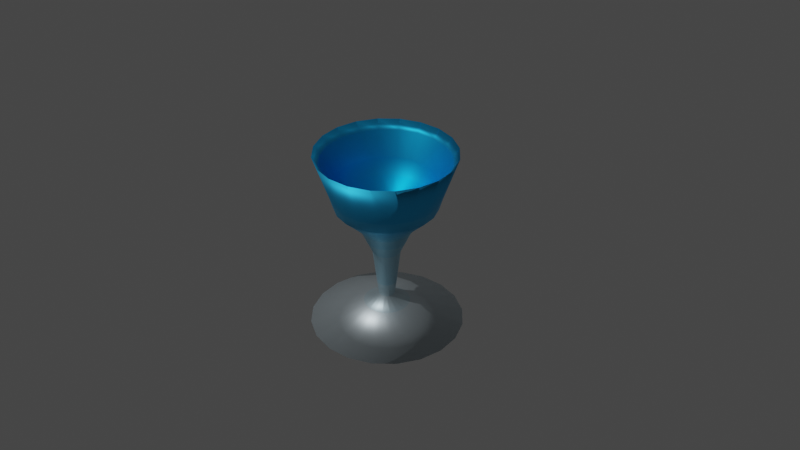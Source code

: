 # Source: kaitentaiFromCurve.blend  (saved by Blender 2.93.21; exported with 4.5.12 LTS)
import bpy
from mathutils import Matrix  # noqa: F401  (used for matrix-valued properties, if any)

bpy.ops.wm.read_factory_settings(use_empty=True)
scene = bpy.context.scene
scene.name = 'Scene'

# ---- collections
col_collection = bpy.data.collections.new('Collection'); scene.collection.children.link(col_collection)

# ---- materials (node trees are filled in below, after node groups)
mat_material_001 = bpy.data.materials.new('Material.001')
mat_material_001.use_transparent_shadow = False

# ---- material node trees
mat_material_001.use_nodes = True; mat_material_001.node_tree.nodes.clear()
_N = mat_material_001.node_tree.nodes; _L = mat_material_001.node_tree.links
n0 = _N.new('ShaderNodeBsdfPrincipled'); n0.name = 'Principled BSDF'; n0.location = (10, 300)
n0.distribution = 'GGX'
n0.subsurface_method = 'BURLEY'
n0.inputs[1].default_value = 0.8951
n0.inputs[3].default_value = 1.45
n0.inputs[27].default_value = (0.0, 0.0, 0.0, 1.0)
n0.inputs[28].default_value = 1.0
n1 = _N.new('ShaderNodeOutputMaterial'); n1.name = 'Material Output'; n1.location = (300, 300)
n2 = _N.new('ShaderNodeVertexColor'); n2.name = 'Vertex Color'; n2.location = (-246, 95)
_L.new(n0.outputs[0], n1.inputs[0])
_L.new(n2.outputs[0], n0.inputs[0])
n1.is_active_output = True

# ---- world
world_world = bpy.data.worlds.new('World'); scene.world = world_world
world_world.use_nodes = True; world_world.node_tree.nodes.clear()
_N = world_world.node_tree.nodes; _L = world_world.node_tree.links
n0 = _N.new('ShaderNodeOutputWorld'); n0.name = 'World Output'; n0.location = (300, 300)
n1 = _N.new('ShaderNodeBackground'); n1.name = 'Background'; n1.location = (10, 300)
n1.inputs[0].default_value = (0.05088, 0.05088, 0.05088, 1.0)
_L.new(n1.outputs[0], n0.inputs[0])
n0.is_active_output = True
world_world.color = (0.05088, 0.05088, 0.05088)
world_world.use_sun_shadow = False
world_world.sun_shadow_jitter_overblur = 0.0

# ---- cameras
cam_camera = bpy.data.cameras.new('Camera')
cam_camera.clip_end = 100.0
cam_camera.ortho_scale = 7.314

# ---- lights
light_sun = bpy.data.lights.new('Sun', 'SUN')
light_sun.transmission_factor = 0.0
light_sun.energy = 1.0
light_sun.shadow_soft_size = 0.125

# ---- meshes
me_mymesh_002 = bpy.data.meshes.new('myMesh.002')
me_mymesh_002.from_pydata([(0.0, 0.0, 0.09074), (0.09574, 0.0, 0.1552), (0.09105, 0.02958, 0.1552), (0.07745, 0.05627, 0.1552), (0.05627, 0.07745, 0.1552), (0.02958, 0.09105, 0.1552), (5.862e-18, 0.09574, 0.1552), (-0.02958, 0.09105, 0.1552), (-0.05627, 0.07745, 0.1552), (-0.07745, 0.05627, 0.1552), (-0.09105, 0.02958, 0.1552), (-0.09574, 1.172e-17, 0.1552), (-0.09105, -0.02958, 0.1552), (-0.07745, -0.05627, 0.1552), (-0.05627, -0.07745, 0.1552), (-0.02958, -0.09105, 0.1552), (-1.759e-17, -0.09574, 0.1552), (0.02958, -0.09105, 0.1552), (0.05627, -0.07745, 0.1552), (0.07745, -0.05627, 0.1552), (0.09105, -0.02958, 0.1552), (0.1732, 0.0, 0.2147), (0.1647, 0.05352, 0.2147), (0.1401, 0.1018, 0.2147), (0.1018, 0.1401, 0.2147), (0.05352, 0.1647, 0.2147), (1.06e-17, 0.1732, 0.2147), (-0.05352, 0.1647, 0.2147), (-0.1018, 0.1401, 0.2147), (-0.1401, 0.1018, 0.2147), (-0.1647, 0.05352, 0.2147), (-0.1732, 2.121e-17, 0.2147), (-0.1647, -0.05352, 0.2147), (-0.1401, -0.1018, 0.2147), (-0.1018, -0.1401, 0.2147), (-0.05352, -0.1647, 0.2147), (-3.181e-17, -0.1732, 0.2147), (0.05352, -0.1647, 0.2147), (0.1018, -0.1401, 0.2147), (0.1401, -0.1018, 0.2147), (0.1647, -0.05352, 0.2147), (0.2599, 0.0, 0.3177), (0.2472, 0.08031, 0.3177), (0.2102, 0.1528, 0.3177), (0.1528, 0.2102, 0.3177), (0.08031, 0.2472, 0.3177), (1.591e-17, 0.2599, 0.3177), (-0.08031, 0.2472, 0.3177), (-0.1528, 0.2102, 0.3177), (-0.2102, 0.1528, 0.3177), (-0.2472, 0.08031, 0.3177), (-0.2599, 3.183e-17, 0.3177), (-0.2472, -0.08031, 0.3177), (-0.2102, -0.1528, 0.3177), (-0.1528, -0.2102, 0.3177), (-0.08031, -0.2472, 0.3177), (-4.774e-17, -0.2599, 0.3177), (0.08031, -0.2472, 0.3177), (0.1528, -0.2102, 0.3177), (0.2102, -0.1528, 0.3177), (0.2472, -0.08031, 0.3177), (0.4074, 0.0, 0.4008), (0.3875, 0.1259, 0.4008), (0.3296, 0.2395, 0.4008), (0.2395, 0.3296, 0.4008), (0.1259, 0.3875, 0.4008), (2.495e-17, 0.4074, 0.4008), (-0.1259, 0.3875, 0.4008), (-0.2395, 0.3296, 0.4008), (-0.3296, 0.2395, 0.4008), (-0.3875, 0.1259, 0.4008), (-0.4074, 4.99e-17, 0.4008), (-0.3875, -0.1259, 0.4008), (-0.3296, -0.2395, 0.4008), (-0.2395, -0.3296, 0.4008), (-0.1259, -0.3875, 0.4008), (-7.484e-17, -0.4074, 0.4008), (0.1259, -0.3875, 0.4008), (0.2395, -0.3296, 0.4008), (0.3296, -0.2395, 0.4008), (0.3875, -0.1259, 0.4008), (0.495, 0.0, 0.5538), (0.4707, 0.153, 0.5538), (0.4004, 0.2909, 0.5538), (0.2909, 0.4004, 0.5538), (0.153, 0.4707, 0.5538), (3.031e-17, 0.495, 0.5538), (-0.153, 0.4707, 0.5538), (-0.2909, 0.4004, 0.5538), (-0.4004, 0.2909, 0.5538), (-0.4707, 0.153, 0.5538), (-0.495, 6.062e-17, 0.5538), (-0.4707, -0.153, 0.5538), (-0.4004, -0.2909, 0.5538), (-0.2909, -0.4004, 0.5538), (-0.153, -0.4707, 0.5538), (-9.092e-17, -0.495, 0.5538), (0.153, -0.4707, 0.5538), (0.2909, -0.4004, 0.5538), (0.4004, -0.2909, 0.5538), (0.4707, -0.153, 0.5538), (0.6271, 0.0, 0.7817), (0.5964, 0.1938, 0.7817), (0.5074, 0.3686, 0.7817), (0.3686, 0.5074, 0.7817), (0.1938, 0.5964, 0.7817), (3.84e-17, 0.6271, 0.7817), (-0.1938, 0.5964, 0.7817), (-0.3686, 0.5074, 0.7817), (-0.5074, 0.3686, 0.7817), (-0.5964, 0.1938, 0.7817), (-0.6271, 7.68e-17, 0.7817), (-0.5964, -0.1938, 0.7817), (-0.5074, -0.3686, 0.7817), (-0.3686, -0.5074, 0.7817), (-0.1938, -0.5964, 0.7817), (-1.152e-16, -0.6271, 0.7817), (0.1938, -0.5964, 0.7817), (0.3686, -0.5074, 0.7817), (0.5074, -0.3686, 0.7817), (0.5964, -0.1938, 0.7817), (0.6904, 0.0, 0.869), (0.6566, 0.2133, 0.869), (0.5586, 0.4058, 0.869), (0.4058, 0.5586, 0.869), (0.2133, 0.6566, 0.869), (4.228e-17, 0.6904, 0.869), (-0.2133, 0.6566, 0.869), (-0.4058, 0.5586, 0.869), (-0.5586, 0.4058, 0.869), (-0.6566, 0.2133, 0.869), (-0.6904, 8.455e-17, 0.869), (-0.6566, -0.2133, 0.869), (-0.5586, -0.4058, 0.869), (-0.4058, -0.5586, 0.869), (-0.2133, -0.6566, 0.869), (-1.268e-16, -0.6904, 0.869), (0.2133, -0.6566, 0.869), (0.4058, -0.5586, 0.869), (0.5586, -0.4058, 0.869), (0.6566, -0.2133, 0.869), (0.5389, 0.0, 0.424), (0.5125, 0.1665, 0.424), (0.436, 0.3167, 0.424), (0.3167, 0.436, 0.424), (0.1665, 0.5125, 0.424), (3.3e-17, 0.5389, 0.424), (-0.1665, 0.5125, 0.424), (-0.3167, 0.436, 0.424), (-0.436, 0.3167, 0.424), (-0.5125, 0.1665, 0.424), (-0.5389, 6.599e-17, 0.424), (-0.5125, -0.1665, 0.424), (-0.436, -0.3167, 0.424), (-0.3167, -0.436, 0.424), (-0.1665, -0.5125, 0.424), (-9.899e-17, -0.5389, 0.424), (0.1665, -0.5125, 0.424), (0.3167, -0.436, 0.424), (0.436, -0.3167, 0.424), (0.5125, -0.1665, 0.424), (0.5055, 0.0, 0.3104), (0.4807, 0.1562, 0.3104), (0.4089, 0.2971, 0.3104), (0.2971, 0.4089, 0.3104), (0.1562, 0.4807, 0.3104), (3.095e-17, 0.5055, 0.3104), (-0.1562, 0.4807, 0.3104), (-0.2971, 0.4089, 0.3104), (-0.4089, 0.2971, 0.3104), (-0.4807, 0.1562, 0.3104), (-0.5055, 6.19e-17, 0.3104), (-0.4807, -0.1562, 0.3104), (-0.4089, -0.2971, 0.3104), (-0.2971, -0.4089, 0.3104), (-0.1562, -0.4807, 0.3104), (-9.285e-17, -0.5055, 0.3104), (0.1562, -0.4807, 0.3104), (0.2971, -0.4089, 0.3104), (0.4089, -0.2971, 0.3104), (0.4807, -0.1562, 0.3104), (0.4155, 0.0, 0.2237), (0.3952, 0.1284, 0.2237), (0.3361, 0.2442, 0.2237), (0.2442, 0.3361, 0.2237), (0.1284, 0.3952, 0.2237), (2.544e-17, 0.4155, 0.2237), (-0.1284, 0.3952, 0.2237), (-0.2442, 0.3361, 0.2237), (-0.3361, 0.2442, 0.2237), (-0.3952, 0.1284, 0.2237), (-0.4155, 5.088e-17, 0.2237), (-0.3952, -0.1284, 0.2237), (-0.3361, -0.2442, 0.2237), (-0.2442, -0.3361, 0.2237), (-0.1284, -0.3952, 0.2237), (-7.633e-17, -0.4155, 0.2237), (0.1284, -0.3952, 0.2237), (0.2442, -0.3361, 0.2237), (0.3361, -0.2442, 0.2237), (0.3952, -0.1284, 0.2237), (0.3363, 0.0, 0.145), (0.3198, 0.1039, 0.145), (0.272, 0.1977, 0.145), (0.1977, 0.272, 0.145), (0.1039, 0.3198, 0.145), (2.059e-17, 0.3363, 0.145), (-0.1039, 0.3198, 0.145), (-0.1977, 0.272, 0.145), (-0.272, 0.1977, 0.145), (-0.3198, 0.1039, 0.145), (-0.3363, 4.118e-17, 0.145), (-0.3198, -0.1039, 0.145), (-0.272, -0.1977, 0.145), (-0.1977, -0.272, 0.145), (-0.1039, -0.3198, 0.145), (-6.177e-17, -0.3363, 0.145), (0.1039, -0.3198, 0.145), (0.1977, -0.272, 0.145), (0.272, -0.1977, 0.145), (0.3198, -0.1039, 0.145), (0.2787, 0.0, 0.08288), (0.2651, 0.08613, 0.08288), (0.2255, 0.1638, 0.08288), (0.1638, 0.2255, 0.08288), (0.08613, 0.2651, 0.08288), (1.707e-17, 0.2787, 0.08288), (-0.08613, 0.2651, 0.08288), (-0.1638, 0.2255, 0.08288), (-0.2255, 0.1638, 0.08288), (-0.2651, 0.08613, 0.08288), (-0.2787, 3.414e-17, 0.08288), (-0.2651, -0.08613, 0.08288), (-0.2255, -0.1638, 0.08288), (-0.1638, -0.2255, 0.08288), (-0.08613, -0.2651, 0.08288), (-5.12e-17, -0.2787, 0.08288), (0.08613, -0.2651, 0.08288), (0.1638, -0.2255, 0.08288), (0.2255, -0.1638, 0.08288), (0.2651, -0.08613, 0.08288), (0.2538, 0.0, 0.04556), (0.2414, 0.07844, 0.04556), (0.2054, 0.1492, 0.04556), (0.1492, 0.2054, 0.04556), (0.07844, 0.2414, 0.04556), (1.554e-17, 0.2538, 0.04556), (-0.07844, 0.2414, 0.04556), (-0.1492, 0.2054, 0.04556), (-0.2054, 0.1492, 0.04556), (-0.2414, 0.07844, 0.04556), (-0.2538, 3.109e-17, 0.04556), (-0.2414, -0.07844, 0.04556), (-0.2054, -0.1492, 0.04556), (-0.1492, -0.2054, 0.04556), (-0.07844, -0.2414, 0.04556), (-4.663e-17, -0.2538, 0.04556), (0.07844, -0.2414, 0.04556), (0.1492, -0.2054, 0.04556), (0.2054, -0.1492, 0.04556), (0.2414, -0.07844, 0.04556), (0.1971, 0.0, -0.08068), (0.1874, 0.06091, -0.08068), (0.1595, 0.1158, -0.08068), (0.1158, 0.1595, -0.08068), (0.06091, 0.1874, -0.08068), (1.207e-17, 0.1971, -0.08068), (-0.06091, 0.1874, -0.08068), (-0.1158, 0.1595, -0.08068), (-0.1595, 0.1158, -0.08068), (-0.1874, 0.06091, -0.08068), (-0.1971, 2.414e-17, -0.08068), (-0.1874, -0.06091, -0.08068), (-0.1595, -0.1158, -0.08068), (-0.1158, -0.1595, -0.08068), (-0.06091, -0.1874, -0.08068), (-3.621e-17, -0.1971, -0.08068), (0.06091, -0.1874, -0.08068), (0.1158, -0.1595, -0.08068), (0.1595, -0.1158, -0.08068), (0.1874, -0.06091, -0.08068), (0.1389, 0.0, -0.2106), (0.1321, 0.04293, -0.2106), (0.1124, 0.08167, -0.2106), (0.08167, 0.1124, -0.2106), (0.04293, 0.1321, -0.2106), (8.508e-18, 0.1389, -0.2106), (-0.04293, 0.1321, -0.2106), (-0.08167, 0.1124, -0.2106), (-0.1124, 0.08167, -0.2106), (-0.1321, 0.04293, -0.2106), (-0.1389, 1.702e-17, -0.2106), (-0.1321, -0.04293, -0.2106), (-0.1124, -0.08167, -0.2106), (-0.08167, -0.1124, -0.2106), (-0.04293, -0.1321, -0.2106), (-2.552e-17, -0.1389, -0.2106), (0.04293, -0.1321, -0.2106), (0.08167, -0.1124, -0.2106), (0.1124, -0.08167, -0.2106), (0.1321, -0.04293, -0.2106), (0.0981, 0.0, -0.5673), (0.0933, 0.03031, -0.5673), (0.07936, 0.05766, -0.5673), (0.05766, 0.07936, -0.5673), (0.03031, 0.0933, -0.5673), (6.007e-18, 0.0981, -0.5673), (-0.03031, 0.0933, -0.5673), (-0.05766, 0.07936, -0.5673), (-0.07936, 0.05766, -0.5673), (-0.0933, 0.03031, -0.5673), (-0.0981, 1.201e-17, -0.5673), (-0.0933, -0.03031, -0.5673), (-0.07936, -0.05766, -0.5673), (-0.05766, -0.07936, -0.5673), (-0.03031, -0.0933, -0.5673), (-1.802e-17, -0.0981, -0.5673), (0.03031, -0.0933, -0.5673), (0.05766, -0.07936, -0.5673), (0.07936, -0.05766, -0.5673), (0.0933, -0.03031, -0.5673), (0.07873, 0.0, -0.7131), (0.07487, 0.02433, -0.7131), (0.06369, 0.04627, -0.7131), (0.04627, 0.06369, -0.7131), (0.02433, 0.07487, -0.7131), (4.821e-18, 0.07873, -0.7131), (-0.02433, 0.07487, -0.7131), (-0.04627, 0.06369, -0.7131), (-0.06369, 0.04627, -0.7131), (-0.07487, 0.02433, -0.7131), (-0.07873, 9.641e-18, -0.7131), (-0.07487, -0.02433, -0.7131), (-0.06369, -0.04627, -0.7131), (-0.04627, -0.06369, -0.7131), (-0.02433, -0.07487, -0.7131), (-1.446e-17, -0.07873, -0.7131), (0.02433, -0.07487, -0.7131), (0.04627, -0.06369, -0.7131), (0.06369, -0.04627, -0.7131), (0.07487, -0.02433, -0.7131), (0.2317, 0.0, -0.8029), (0.2204, 0.07161, -0.8029), (0.1875, 0.1362, -0.8029), (0.1362, 0.1875, -0.8029), (0.07161, 0.2204, -0.8029), (1.419e-17, 0.2317, -0.8029), (-0.07161, 0.2204, -0.8029), (-0.1362, 0.1875, -0.8029), (-0.1875, 0.1362, -0.8029), (-0.2204, 0.07161, -0.8029), (-0.2317, 2.838e-17, -0.8029), (-0.2204, -0.07161, -0.8029), (-0.1875, -0.1362, -0.8029), (-0.1362, -0.1875, -0.8029), (-0.07161, -0.2204, -0.8029), (-4.257e-17, -0.2317, -0.8029), (0.07161, -0.2204, -0.8029), (0.1362, -0.1875, -0.8029), (0.1875, -0.1362, -0.8029), (0.2204, -0.07161, -0.8029), (0.7688, 0.0, -1.008), (0.7311, 0.2376, -1.008), (0.6219, 0.4519, -1.008), (0.4519, 0.6219, -1.008), (0.2376, 0.7311, -1.008), (4.707e-17, 0.7688, -1.008), (-0.2376, 0.7311, -1.008), (-0.4519, 0.6219, -1.008), (-0.6219, 0.4519, -1.008), (-0.7311, 0.2376, -1.008), (-0.7688, 9.415e-17, -1.008), (-0.7311, -0.2376, -1.008), (-0.6219, -0.4519, -1.008), (-0.4519, -0.6219, -1.008), (-0.2376, -0.7311, -1.008), (-1.412e-16, -0.7688, -1.008), (0.2376, -0.7311, -1.008), (0.4519, -0.6219, -1.008), (0.6219, -0.4519, -1.008), (0.7311, -0.2376, -1.008), (0.499, 0.0, -0.9964), (0.4745, 0.1542, -0.9964), (0.4037, 0.2933, -0.9964), (0.2933, 0.4037, -0.9964), (0.1542, 0.4745, -0.9964), (3.055e-17, 0.499, -0.9964), (-0.1542, 0.4745, -0.9964), (-0.2933, 0.4037, -0.9964), (-0.4037, 0.2933, -0.9964), (-0.4745, 0.1542, -0.9964), (-0.499, 6.111e-17, -0.9964), (-0.4745, -0.1542, -0.9964), (-0.4037, -0.2933, -0.9964), (-0.2933, -0.4037, -0.9964), (-0.1542, -0.4745, -0.9964), (-9.166e-17, -0.499, -0.9964), (0.1542, -0.4745, -0.9964), (0.2933, -0.4037, -0.9964), (0.4037, -0.2933, -0.9964), (0.4745, -0.1542, -0.9964), (0.3127, 0.0, -1.0), (0.2974, 0.09663, -1.0), (0.253, 0.1838, -1.0), (0.1838, 0.253, -1.0), (0.09663, 0.2974, -1.0), (1.915e-17, 0.3127, -1.0), (-0.09663, 0.2974, -1.0), (-0.1838, 0.253, -1.0), (-0.253, 0.1838, -1.0), (-0.2974, 0.09663, -1.0), (-0.3127, 3.829e-17, -1.0), (-0.2974, -0.09663, -1.0), (-0.253, -0.1838, -1.0), (-0.1838, -0.253, -1.0), (-0.09663, -0.2974, -1.0), (-5.744e-17, -0.3127, -1.0), (0.09663, -0.2974, -1.0), (0.1838, -0.253, -1.0), (0.253, -0.1838, -1.0), (0.2974, -0.09663, -1.0), (0.1421, 0.0, -0.9865), (0.1352, 0.04392, -0.9865), (0.115, 0.08354, -0.9865), (0.08354, 0.115, -0.9865), (0.04392, 0.1352, -0.9865), (8.703e-18, 0.1421, -0.9865), (-0.04392, 0.1352, -0.9865), (-0.08354, 0.115, -0.9865), (-0.115, 0.08354, -0.9865), (-0.1352, 0.04392, -0.9865), (-0.1421, 1.741e-17, -0.9865), (-0.1352, -0.04392, -0.9865), (-0.115, -0.08354, -0.9865), (-0.08354, -0.115, -0.9865), (-0.04392, -0.1352, -0.9865), (-2.611e-17, -0.1421, -0.9865), (0.04392, -0.1352, -0.9865), (0.08354, -0.115, -0.9865), (0.115, -0.08354, -0.9865), (0.1352, -0.04392, -0.9865), (0.0, 0.0, -1.0)], [], [(0, 1, 2), (0, 2, 3), (0, 3, 4), (0, 4, 5), (0, 5, 6), (0, 6, 7), (0, 7, 8), (0, 8, 9), (0, 9, 10), (0, 10, 11), (0, 11, 12), (0, 12, 13), (0, 13, 14), (0, 14, 15), (0, 15, 16), (0, 16, 17), (0, 17, 18), (0, 18, 19), (0, 19, 20), (0, 20, 1), (1, 21, 22, 2), (2, 22, 23, 3), (3, 23, 24, 4), (4, 24, 25, 5), (5, 25, 26, 6), (6, 26, 27, 7), (7, 27, 28, 8), (8, 28, 29, 9), (9, 29, 30, 10), (10, 30, 31, 11), (11, 31, 32, 12), (12, 32, 33, 13), (13, 33, 34, 14), (14, 34, 35, 15), (15, 35, 36, 16), (16, 36, 37, 17), (17, 37, 38, 18), (18, 38, 39, 19), (19, 39, 40, 20), (20, 40, 21, 1), (21, 41, 42, 22), (22, 42, 43, 23), (23, 43, 44, 24), (24, 44, 45, 25), (25, 45, 46, 26), (26, 46, 47, 27), (27, 47, 48, 28), (28, 48, 49, 29), (29, 49, 50, 30), (30, 50, 51, 31), (31, 51, 52, 32), (32, 52, 53, 33), (33, 53, 54, 34), (34, 54, 55, 35), (35, 55, 56, 36), (36, 56, 57, 37), (37, 57, 58, 38), (38, 58, 59, 39), (39, 59, 60, 40), (40, 60, 41, 21), (41, 61, 62, 42), (42, 62, 63, 43), (43, 63, 64, 44), (44, 64, 65, 45), (45, 65, 66, 46), (46, 66, 67, 47), (47, 67, 68, 48), (48, 68, 69, 49), (49, 69, 70, 50), (50, 70, 71, 51), (51, 71, 72, 52), (52, 72, 73, 53), (53, 73, 74, 54), (54, 74, 75, 55), (55, 75, 76, 56), (56, 76, 77, 57), (57, 77, 78, 58), (58, 78, 79, 59), (59, 79, 80, 60), (60, 80, 61, 41), (61, 81, 82, 62), (62, 82, 83, 63), (63, 83, 84, 64), (64, 84, 85, 65), (65, 85, 86, 66), (66, 86, 87, 67), (67, 87, 88, 68), (68, 88, 89, 69), (69, 89, 90, 70), (70, 90, 91, 71), (71, 91, 92, 72), (72, 92, 93, 73), (73, 93, 94, 74), (74, 94, 95, 75), (75, 95, 96, 76), (76, 96, 97, 77), (77, 97, 98, 78), (78, 98, 99, 79), (79, 99, 100, 80), (80, 100, 81, 61), (81, 101, 102, 82), (82, 102, 103, 83), (83, 103, 104, 84), (84, 104, 105, 85), (85, 105, 106, 86), (86, 106, 107, 87), (87, 107, 108, 88), (88, 108, 109, 89), (89, 109, 110, 90), (90, 110, 111, 91), (91, 111, 112, 92), (92, 112, 113, 93), (93, 113, 114, 94), (94, 114, 115, 95), (95, 115, 116, 96), (96, 116, 117, 97), (97, 117, 118, 98), (98, 118, 119, 99), (99, 119, 120, 100), (100, 120, 101, 81), (101, 121, 122, 102), (102, 122, 123, 103), (103, 123, 124, 104), (104, 124, 125, 105), (105, 125, 126, 106), (106, 126, 127, 107), (107, 127, 128, 108), (108, 128, 129, 109), (109, 129, 130, 110), (110, 130, 131, 111), (111, 131, 132, 112), (112, 132, 133, 113), (113, 133, 134, 114), (114, 134, 135, 115), (115, 135, 136, 116), (116, 136, 137, 117), (117, 137, 138, 118), (118, 138, 139, 119), (119, 139, 140, 120), (120, 140, 121, 101), (121, 141, 142, 122), (122, 142, 143, 123), (123, 143, 144, 124), (124, 144, 145, 125), (125, 145, 146, 126), (126, 146, 147, 127), (127, 147, 148, 128), (128, 148, 149, 129), (129, 149, 150, 130), (130, 150, 151, 131), (131, 151, 152, 132), (132, 152, 153, 133), (133, 153, 154, 134), (134, 154, 155, 135), (135, 155, 156, 136), (136, 156, 157, 137), (137, 157, 158, 138), (138, 158, 159, 139), (139, 159, 160, 140), (140, 160, 141, 121), (141, 161, 162, 142), (142, 162, 163, 143), (143, 163, 164, 144), (144, 164, 165, 145), (145, 165, 166, 146), (146, 166, 167, 147), (147, 167, 168, 148), (148, 168, 169, 149), (149, 169, 170, 150), (150, 170, 171, 151), (151, 171, 172, 152), (152, 172, 173, 153), (153, 173, 174, 154), (154, 174, 175, 155), (155, 175, 176, 156), (156, 176, 177, 157), (157, 177, 178, 158), (158, 178, 179, 159), (159, 179, 180, 160), (160, 180, 161, 141), (161, 181, 182, 162), (162, 182, 183, 163), (163, 183, 184, 164), (164, 184, 185, 165), (165, 185, 186, 166), (166, 186, 187, 167), (167, 187, 188, 168), (168, 188, 189, 169), (169, 189, 190, 170), (170, 190, 191, 171), (171, 191, 192, 172), (172, 192, 193, 173), (173, 193, 194, 174), (174, 194, 195, 175), (175, 195, 196, 176), (176, 196, 197, 177), (177, 197, 198, 178), (178, 198, 199, 179), (179, 199, 200, 180), (180, 200, 181, 161), (181, 201, 202, 182), (182, 202, 203, 183), (183, 203, 204, 184), (184, 204, 205, 185), (185, 205, 206, 186), (186, 206, 207, 187), (187, 207, 208, 188), (188, 208, 209, 189), (189, 209, 210, 190), (190, 210, 211, 191), (191, 211, 212, 192), (192, 212, 213, 193), (193, 213, 214, 194), (194, 214, 215, 195), (195, 215, 216, 196), (196, 216, 217, 197), (197, 217, 218, 198), (198, 218, 219, 199), (199, 219, 220, 200), (200, 220, 201, 181), (201, 221, 222, 202), (202, 222, 223, 203), (203, 223, 224, 204), (204, 224, 225, 205), (205, 225, 226, 206), (206, 226, 227, 207), (207, 227, 228, 208), (208, 228, 229, 209), (209, 229, 230, 210), (210, 230, 231, 211), (211, 231, 232, 212), (212, 232, 233, 213), (213, 233, 234, 214), (214, 234, 235, 215), (215, 235, 236, 216), (216, 236, 237, 217), (217, 237, 238, 218), (218, 238, 239, 219), (219, 239, 240, 220), (220, 240, 221, 201), (221, 241, 242, 222), (222, 242, 243, 223), (223, 243, 244, 224), (224, 244, 245, 225), (225, 245, 246, 226), (226, 246, 247, 227), (227, 247, 248, 228), (228, 248, 249, 229), (229, 249, 250, 230), (230, 250, 251, 231), (231, 251, 252, 232), (232, 252, 253, 233), (233, 253, 254, 234), (234, 254, 255, 235), (235, 255, 256, 236), (236, 256, 257, 237), (237, 257, 258, 238), (238, 258, 259, 239), (239, 259, 260, 240), (240, 260, 241, 221), (241, 261, 262, 242), (242, 262, 263, 243), (243, 263, 264, 244), (244, 264, 265, 245), (245, 265, 266, 246), (246, 266, 267, 247), (247, 267, 268, 248), (248, 268, 269, 249), (249, 269, 270, 250), (250, 270, 271, 251), (251, 271, 272, 252), (252, 272, 273, 253), (253, 273, 274, 254), (254, 274, 275, 255), (255, 275, 276, 256), (256, 276, 277, 257), (257, 277, 278, 258), (258, 278, 279, 259), (259, 279, 280, 260), (260, 280, 261, 241), (261, 281, 282, 262), (262, 282, 283, 263), (263, 283, 284, 264), (264, 284, 285, 265), (265, 285, 286, 266), (266, 286, 287, 267), (267, 287, 288, 268), (268, 288, 289, 269), (269, 289, 290, 270), (270, 290, 291, 271), (271, 291, 292, 272), (272, 292, 293, 273), (273, 293, 294, 274), (274, 294, 295, 275), (275, 295, 296, 276), (276, 296, 297, 277), (277, 297, 298, 278), (278, 298, 299, 279), (279, 299, 300, 280), (280, 300, 281, 261), (281, 301, 302, 282), (282, 302, 303, 283), (283, 303, 304, 284), (284, 304, 305, 285), (285, 305, 306, 286), (286, 306, 307, 287), (287, 307, 308, 288), (288, 308, 309, 289), (289, 309, 310, 290), (290, 310, 311, 291), (291, 311, 312, 292), (292, 312, 313, 293), (293, 313, 314, 294), (294, 314, 315, 295), (295, 315, 316, 296), (296, 316, 317, 297), (297, 317, 318, 298), (298, 318, 319, 299), (299, 319, 320, 300), (300, 320, 301, 281), (301, 321, 322, 302), (302, 322, 323, 303), (303, 323, 324, 304), (304, 324, 325, 305), (305, 325, 326, 306), (306, 326, 327, 307), (307, 327, 328, 308), (308, 328, 329, 309), (309, 329, 330, 310), (310, 330, 331, 311), (311, 331, 332, 312), (312, 332, 333, 313), (313, 333, 334, 314), (314, 334, 335, 315), (315, 335, 336, 316), (316, 336, 337, 317), (317, 337, 338, 318), (318, 338, 339, 319), (319, 339, 340, 320), (320, 340, 321, 301), (321, 341, 342, 322), (322, 342, 343, 323), (323, 343, 344, 324), (324, 344, 345, 325), (325, 345, 346, 326), (326, 346, 347, 327), (327, 347, 348, 328), (328, 348, 349, 329), (329, 349, 350, 330), (330, 350, 351, 331), (331, 351, 352, 332), (332, 352, 353, 333), (333, 353, 354, 334), (334, 354, 355, 335), (335, 355, 356, 336), (336, 356, 357, 337), (337, 357, 358, 338), (338, 358, 359, 339), (339, 359, 360, 340), (340, 360, 341, 321), (341, 361, 362, 342), (342, 362, 363, 343), (343, 363, 364, 344), (344, 364, 365, 345), (345, 365, 366, 346), (346, 366, 367, 347), (347, 367, 368, 348), (348, 368, 369, 349), (349, 369, 370, 350), (350, 370, 371, 351), (351, 371, 372, 352), (352, 372, 373, 353), (353, 373, 374, 354), (354, 374, 375, 355), (355, 375, 376, 356), (356, 376, 377, 357), (357, 377, 378, 358), (358, 378, 379, 359), (359, 379, 380, 360), (360, 380, 361, 341), (361, 381, 382, 362), (362, 382, 383, 363), (363, 383, 384, 364), (364, 384, 385, 365), (365, 385, 386, 366), (366, 386, 387, 367), (367, 387, 388, 368), (368, 388, 389, 369), (369, 389, 390, 370), (370, 390, 391, 371), (371, 391, 392, 372), (372, 392, 393, 373), (373, 393, 394, 374), (374, 394, 395, 375), (375, 395, 396, 376), (376, 396, 397, 377), (377, 397, 398, 378), (378, 398, 399, 379), (379, 399, 400, 380), (380, 400, 381, 361), (381, 401, 402, 382), (382, 402, 403, 383), (383, 403, 404, 384), (384, 404, 405, 385), (385, 405, 406, 386), (386, 406, 407, 387), (387, 407, 408, 388), (388, 408, 409, 389), (389, 409, 410, 390), (390, 410, 411, 391), (391, 411, 412, 392), (392, 412, 413, 393), (393, 413, 414, 394), (394, 414, 415, 395), (395, 415, 416, 396), (396, 416, 417, 397), (397, 417, 418, 398), (398, 418, 419, 399), (399, 419, 420, 400), (400, 420, 401, 381), (401, 421, 422, 402), (402, 422, 423, 403), (403, 423, 424, 404), (404, 424, 425, 405), (405, 425, 426, 406), (406, 426, 427, 407), (407, 427, 428, 408), (408, 428, 429, 409), (409, 429, 430, 410), (410, 430, 431, 411), (411, 431, 432, 412), (412, 432, 433, 413), (413, 433, 434, 414), (414, 434, 435, 415), (415, 435, 436, 416), (416, 436, 437, 417), (417, 437, 438, 418), (418, 438, 439, 419), (419, 439, 440, 420), (420, 440, 421, 401), (421, 441, 422), (422, 441, 423), (423, 441, 424), (424, 441, 425), (425, 441, 426), (426, 441, 427), (427, 441, 428), (428, 441, 429), (429, 441, 430), (430, 441, 431), (431, 441, 432), (432, 441, 433), (433, 441, 434), (434, 441, 435), (435, 441, 436), (436, 441, 437), (437, 441, 438), (438, 441, 439), (439, 441, 440), (440, 441, 421)])
me_mymesh_002.polygons.foreach_set('use_smooth', [True] * 460)
_ca = me_mymesh_002.color_attributes.new('myColor', 'BYTE_COLOR', 'CORNER')
_ca.data.foreach_set('color', [0.0, 0.4452, 1.0, 1.0, 0.0, 0.4452, 1.0, 1.0, 0.0, 0.4452, 1.0, 1.0, 0.0, 0.4452, 1.0, 1.0, 0.0, 0.4452, 1.0, 1.0, 0.0, 0.4452, 1.0, 1.0, 0.0, 0.4452, 1.0, 1.0, 0.0, 0.4452, 1.0, 1.0, 0.0, 0.4452, 1.0, 1.0, 0.0, 0.4452, 1.0, 1.0, 0.0, 0.4452, 1.0, 1.0, 0.0, 0.4452, 1.0, 1.0, 0.0, 0.4452, 1.0, 1.0, 0.0, 0.4452, 1.0, 1.0, 0.0, 0.4452, 1.0, 1.0, 0.0, 0.4452, 1.0, 1.0, 0.0, 0.4452, 1.0, 1.0, 0.0, 0.4452, 1.0, 1.0, 0.0, 0.4452, 1.0, 1.0, 0.0, 0.4452, 1.0, 1.0, 0.0, 0.4452, 1.0, 1.0, 0.0, 0.4452, 1.0, 1.0, 0.0, 0.4452, 1.0, 1.0, 0.0, 0.4452, 1.0, 1.0, 0.0, 0.4452, 1.0, 1.0, 0.0, 0.4452, 1.0, 1.0, 0.0, 0.4452, 1.0, 1.0, 0.0, 0.4452, 1.0, 1.0, 0.0, 0.4452, 1.0, 1.0, 0.0, 0.4452, 1.0, 1.0, 0.0, 0.4452, 1.0, 1.0, 0.0, 0.4452, 1.0, 1.0, 0.0, 0.4452, 1.0, 1.0, 0.0, 0.4452, 1.0, 1.0, 0.0, 0.4452, 1.0, 1.0, 0.0, 0.4452, 1.0, 1.0, 0.0, 0.4452, 1.0, 1.0, 0.0, 0.4452, 1.0, 1.0, 0.0, 0.4452, 1.0, 1.0, 0.0, 0.4452, 1.0, 1.0, 0.0, 0.4452, 1.0, 1.0, 0.0, 0.4452, 1.0, 1.0, 0.0, 0.4452, 1.0, 1.0, 0.0, 0.4452, 1.0, 1.0, 0.0, 0.4452, 1.0, 1.0, 0.0, 0.4452, 1.0, 1.0, 0.0, 0.4452, 1.0, 1.0, 0.0, 0.4452, 1.0, 1.0, 0.0, 0.4452, 1.0, 1.0, 0.0, 0.4452, 1.0, 1.0, 0.0, 0.4452, 1.0, 1.0, 0.0, 0.4452, 1.0, 1.0, 0.0, 0.4452, 1.0, 1.0, 0.0, 0.4452, 1.0, 1.0, 0.0, 0.4452, 1.0, 1.0, 0.0, 0.4452, 1.0, 1.0, 0.0, 0.4452, 1.0, 1.0, 0.0, 0.4452, 1.0, 1.0, 0.0, 0.4452, 1.0, 1.0, 0.0, 0.4452, 1.0, 1.0, 0.0, 0.4452, 1.0, 1.0, 0.0, 0.4452, 1.0, 1.0, 0.0, 0.4452, 1.0, 1.0, 0.0, 0.4452, 1.0, 1.0, 0.0, 0.4452, 1.0, 1.0, 0.0, 0.4452, 1.0, 1.0, 0.0, 0.4452, 1.0, 1.0, 0.0, 0.4452, 1.0, 1.0, 0.0, 0.4452, 1.0, 1.0, 0.0, 0.4452, 1.0, 1.0, 0.0, 0.4452, 1.0, 1.0, 0.0, 0.4452, 1.0, 1.0, 0.0, 0.4452, 1.0, 1.0, 0.0, 0.4452, 1.0, 1.0, 0.0, 0.4452, 1.0, 1.0, 0.0, 0.4452, 1.0, 1.0, 0.0, 0.4452, 1.0, 1.0, 0.0, 0.4452, 1.0, 1.0, 0.0, 0.4452, 1.0, 1.0, 0.0, 0.4452, 1.0, 1.0, 0.0, 0.4452, 1.0, 1.0, 0.0, 0.4452, 1.0, 1.0, 0.0, 0.4452, 1.0, 1.0, 0.0, 0.4452, 1.0, 1.0, 0.0, 0.4452, 1.0, 1.0, 0.0, 0.4452, 1.0, 1.0, 0.0, 0.4452, 1.0, 1.0, 0.0, 0.4452, 1.0, 1.0, 0.0, 0.4452, 1.0, 1.0, 0.0, 0.4452, 1.0, 1.0, 0.0, 0.4452, 1.0, 1.0, 0.0, 0.4452, 1.0, 1.0, 0.0, 0.4452, 1.0, 1.0, 0.0, 0.4452, 1.0, 1.0, 0.0, 0.4452, 1.0, 1.0, 0.0, 0.4452, 1.0, 1.0, 0.0, 0.4452, 1.0, 1.0, 0.0, 0.4452, 1.0, 1.0, 0.0, 0.4452, 1.0, 1.0, 0.0, 0.4452, 1.0, 1.0, 0.0, 0.4452, 1.0, 1.0, 0.0, 0.4452, 1.0, 1.0, 0.0, 0.4452, 1.0, 1.0, 0.0, 0.4452, 1.0, 1.0, 0.0, 0.4452, 1.0, 1.0, 0.0, 0.4452, 1.0, 1.0, 0.0, 0.4452, 1.0, 1.0, 0.0, 0.4452, 1.0, 1.0, 0.0, 0.4452, 1.0, 1.0, 0.0, 0.4452, 1.0, 1.0, 0.0, 0.4452, 1.0, 1.0, 0.0, 0.4452, 1.0, 1.0, 0.0, 0.4452, 1.0, 1.0, 0.0, 0.4452, 1.0, 1.0, 0.0, 0.4452, 1.0, 1.0, 0.0, 0.4452, 1.0, 1.0, 0.0, 0.4452, 1.0, 1.0, 0.0, 0.4452, 1.0, 1.0, 0.0, 0.4452, 1.0, 1.0, 0.0, 0.4452, 1.0, 1.0, 0.0, 0.4452, 1.0, 1.0, 0.0, 0.4452, 1.0, 1.0, 0.0, 0.4452, 1.0, 1.0, 0.0, 0.4452, 1.0, 1.0, 0.0, 0.4452, 1.0, 1.0, 0.0, 0.4452, 1.0, 1.0, 0.0, 0.4452, 1.0, 1.0, 0.0, 0.4452, 1.0, 1.0, 0.0, 0.4452, 1.0, 1.0, 0.0, 0.4452, 1.0, 1.0, 0.0, 0.4452, 1.0, 1.0, 0.0, 0.4452, 1.0, 1.0, 0.0, 0.4452, 1.0, 1.0, 0.0, 0.4452, 1.0, 1.0, 0.0, 0.4452, 1.0, 1.0, 0.0, 0.4452, 1.0, 1.0, 0.0, 0.4452, 1.0, 1.0, 0.0, 0.4452, 1.0, 1.0, 0.0, 0.4452, 1.0, 1.0, 0.0, 0.4452, 1.0, 1.0, 0.0003035, 0.4508, 1.0, 1.0, 0.0003035, 0.4508, 1.0, 1.0, 0.0003035, 0.4508, 1.0, 1.0, 0.0003035, 0.4508, 1.0, 1.0, 0.0003035, 0.4508, 1.0, 1.0, 0.0003035, 0.4508, 1.0, 1.0, 0.0003035, 0.4508, 1.0, 1.0, 0.0003035, 0.4508, 1.0, 1.0, 0.0003035, 0.4508, 1.0, 1.0, 0.0003035, 0.4508, 1.0, 1.0, 0.0003035, 0.4508, 1.0, 1.0, 0.0003035, 0.4508, 1.0, 1.0, 0.0003035, 0.4508, 1.0, 1.0, 0.0003035, 0.4508, 1.0, 1.0, 0.0003035, 0.4508, 1.0, 1.0, 0.0003035, 0.4508, 1.0, 1.0, 0.0003035, 0.4508, 1.0, 1.0, 0.0003035, 0.4508, 1.0, 1.0, 0.0003035, 0.4508, 1.0, 1.0, 0.0003035, 0.4508, 1.0, 1.0, 0.0003035, 0.4508, 1.0, 1.0, 0.0003035, 0.4508, 1.0, 1.0, 0.0003035, 0.4508, 1.0, 1.0, 0.0003035, 0.4508, 1.0, 1.0, 0.0003035, 0.4508, 1.0, 1.0, 0.0003035, 0.4508, 1.0, 1.0, 0.0003035, 0.4508, 1.0, 1.0, 0.0003035, 0.4508, 1.0, 1.0, 0.0003035, 0.4508, 1.0, 1.0, 0.0003035, 0.4508, 1.0, 1.0, 0.0003035, 0.4508, 1.0, 1.0, 0.0003035, 0.4508, 1.0, 1.0, 0.0003035, 0.4508, 1.0, 1.0, 0.0003035, 0.4508, 1.0, 1.0, 0.0003035, 0.4508, 1.0, 1.0, 0.0003035, 0.4508, 1.0, 1.0, 0.0003035, 0.4508, 1.0, 1.0, 0.0003035, 0.4508, 1.0, 1.0, 0.0003035, 0.4508, 1.0, 1.0, 0.0003035, 0.4508, 1.0, 1.0, 0.0003035, 0.4508, 1.0, 1.0, 0.0003035, 0.4508, 1.0, 1.0, 0.0003035, 0.4508, 1.0, 1.0, 0.0003035, 0.4508, 1.0, 1.0, 0.0003035, 0.4508, 1.0, 1.0, 0.0003035, 0.4508, 1.0, 1.0, 0.0003035, 0.4508, 1.0, 1.0, 0.0003035, 0.4508, 1.0, 1.0, 0.0003035, 0.4508, 1.0, 1.0, 0.0003035, 0.4508, 1.0, 1.0, 0.0003035, 0.4508, 1.0, 1.0, 0.0003035, 0.4508, 1.0, 1.0, 0.0003035, 0.4508, 1.0, 1.0, 0.0003035, 0.4508, 1.0, 1.0, 0.0003035, 0.4508, 1.0, 1.0, 0.0003035, 0.4508, 1.0, 1.0, 0.0003035, 0.4508, 1.0, 1.0, 0.0003035, 0.4508, 1.0, 1.0, 0.0003035, 0.4508, 1.0, 1.0, 0.0003035, 0.4508, 1.0, 1.0, 0.0003035, 0.4508, 1.0, 1.0, 0.0003035, 0.4508, 1.0, 1.0, 0.0003035, 0.4508, 1.0, 1.0, 0.0003035, 0.4508, 1.0, 1.0, 0.0003035, 0.4508, 1.0, 1.0, 0.0003035, 0.4508, 1.0, 1.0, 0.0003035, 0.4508, 1.0, 1.0, 0.0003035, 0.4508, 1.0, 1.0, 0.0003035, 0.4508, 1.0, 1.0, 0.0003035, 0.4508, 1.0, 1.0, 0.0003035, 0.4508, 1.0, 1.0, 0.0003035, 0.4508, 1.0, 1.0, 0.0003035, 0.4508, 1.0, 1.0, 0.0003035, 0.4508, 1.0, 1.0, 0.0003035, 0.4508, 1.0, 1.0, 0.0003035, 0.4508, 1.0, 1.0, 0.0003035, 0.4508, 1.0, 1.0, 0.0003035, 0.4508, 1.0, 1.0, 0.0003035, 0.4508, 1.0, 1.0, 0.0003035, 0.4508, 1.0, 1.0, 0.001821, 0.4564, 1.0, 1.0, 0.001821, 0.4564, 1.0, 1.0, 0.001821, 0.4564, 1.0, 1.0, 0.001821, 0.4564, 1.0, 1.0, 0.001821, 0.4564, 1.0, 1.0, 0.001821, 0.4564, 1.0, 1.0, 0.001821, 0.4564, 1.0, 1.0, 0.001821, 0.4564, 1.0, 1.0, 0.001821, 0.4564, 1.0, 1.0, 0.001821, 0.4564, 1.0, 1.0, 0.001821, 0.4564, 1.0, 1.0, 0.001821, 0.4564, 1.0, 1.0, 0.001821, 0.4564, 1.0, 1.0, 0.001821, 0.4564, 1.0, 1.0, 0.001821, 0.4564, 1.0, 1.0, 0.001821, 0.4564, 1.0, 1.0, 0.001821, 0.4564, 1.0, 1.0, 0.001821, 0.4564, 1.0, 1.0, 0.001821, 0.4564, 1.0, 1.0, 0.001821, 0.4564, 1.0, 1.0, 0.001821, 0.4564, 1.0, 1.0, 0.001821, 0.4564, 1.0, 1.0, 0.001821, 0.4564, 1.0, 1.0, 0.001821, 0.4564, 1.0, 1.0, 0.001821, 0.4564, 1.0, 1.0, 0.001821, 0.4564, 1.0, 1.0, 0.001821, 0.4564, 1.0, 1.0, 0.001821, 0.4564, 1.0, 1.0, 0.001821, 0.4564, 1.0, 1.0, 0.001821, 0.4564, 1.0, 1.0, 0.001821, 0.4564, 1.0, 1.0, 0.001821, 0.4564, 1.0, 1.0, 0.001821, 0.4564, 1.0, 1.0, 0.001821, 0.4564, 1.0, 1.0, 0.001821, 0.4564, 1.0, 1.0, 0.001821, 0.4564, 1.0, 1.0, 0.001821, 0.4564, 1.0, 1.0, 0.001821, 0.4564, 1.0, 1.0, 0.001821, 0.4564, 1.0, 1.0, 0.001821, 0.4564, 1.0, 1.0, 0.001821, 0.4564, 1.0, 1.0, 0.001821, 0.4564, 1.0, 1.0, 0.001821, 0.4564, 1.0, 1.0, 0.001821, 0.4564, 1.0, 1.0, 0.001821, 0.4564, 1.0, 1.0, 0.001821, 0.4564, 1.0, 1.0, 0.001821, 0.4564, 1.0, 1.0, 0.001821, 0.4564, 1.0, 1.0, 0.001821, 0.4564, 1.0, 1.0, 0.001821, 0.4564, 1.0, 1.0, 0.001821, 0.4564, 1.0, 1.0, 0.001821, 0.4564, 1.0, 1.0, 0.001821, 0.4564, 1.0, 1.0, 0.001821, 0.4564, 1.0, 1.0, 0.001821, 0.4564, 1.0, 1.0, 0.001821, 0.4564, 1.0, 1.0, 0.001821, 0.4564, 1.0, 1.0, 0.001821, 0.4564, 1.0, 1.0, 0.001821, 0.4564, 1.0, 1.0, 0.001821, 0.4564, 1.0, 1.0, 0.001821, 0.4564, 1.0, 1.0, 0.001821, 0.4564, 1.0, 1.0, 0.001821, 0.4564, 1.0, 1.0, 0.001821, 0.4564, 1.0, 1.0, 0.001821, 0.4564, 1.0, 1.0, 0.001821, 0.4564, 1.0, 1.0, 0.001821, 0.4564, 1.0, 1.0, 0.001821, 0.4564, 1.0, 1.0, 0.001821, 0.4564, 1.0, 1.0, 0.001821, 0.4564, 1.0, 1.0, 0.001821, 0.4564, 1.0, 1.0, 0.001821, 0.4564, 1.0, 1.0, 0.001821, 0.4564, 1.0, 1.0, 0.001821, 0.4564, 1.0, 1.0, 0.001821, 0.4564, 1.0, 1.0, 0.001821, 0.4564, 1.0, 1.0, 0.001821, 0.4564, 1.0, 1.0, 0.001821, 0.4564, 1.0, 1.0, 0.001821, 0.4564, 1.0, 1.0, 0.001821, 0.4564, 1.0, 1.0, 0.004025, 0.4678, 1.0, 1.0, 0.004025, 0.4678, 1.0, 1.0, 0.004025, 0.4678, 1.0, 1.0, 0.004025, 0.4678, 1.0, 1.0, 0.004025, 0.4678, 1.0, 1.0, 0.004025, 0.4678, 1.0, 1.0, 0.004025, 0.4678, 1.0, 1.0, 0.004025, 0.4678, 1.0, 1.0, 0.004025, 0.4678, 1.0, 1.0, 0.004025, 0.4678, 1.0, 1.0, 0.004025, 0.4678, 1.0, 1.0, 0.004025, 0.4678, 1.0, 1.0, 0.004025, 0.4678, 1.0, 1.0, 0.004025, 0.4678, 1.0, 1.0, 0.004025, 0.4678, 1.0, 1.0, 0.004025, 0.4678, 1.0, 1.0, 0.004025, 0.4678, 1.0, 1.0, 0.004025, 0.4678, 1.0, 1.0, 0.004025, 0.4678, 1.0, 1.0, 0.004025, 0.4678, 1.0, 1.0, 0.004025, 0.4678, 1.0, 1.0, 0.004025, 0.4678, 1.0, 1.0, 0.004025, 0.4678, 1.0, 1.0, 0.004025, 0.4678, 1.0, 1.0, 0.004025, 0.4678, 1.0, 1.0, 0.004025, 0.4678, 1.0, 1.0, 0.004025, 0.4678, 1.0, 1.0, 0.004025, 0.4678, 1.0, 1.0, 0.004025, 0.4678, 1.0, 1.0, 0.004025, 0.4678, 1.0, 1.0, 0.004025, 0.4678, 1.0, 1.0, 0.004025, 0.4678, 1.0, 1.0, 0.004025, 0.4678, 1.0, 1.0, 0.004025, 0.4678, 1.0, 1.0, 0.004025, 0.4678, 1.0, 1.0, 0.004025, 0.4678, 1.0, 1.0, 0.004025, 0.4678, 1.0, 1.0, 0.004025, 0.4678, 1.0, 1.0, 0.004025, 0.4678, 1.0, 1.0, 0.004025, 0.4678, 1.0, 1.0, 0.004025, 0.4678, 1.0, 1.0, 0.004025, 0.4678, 1.0, 1.0, 0.004025, 0.4678, 1.0, 1.0, 0.004025, 0.4678, 1.0, 1.0, 0.004025, 0.4678, 1.0, 1.0, 0.004025, 0.4678, 1.0, 1.0, 0.004025, 0.4678, 1.0, 1.0, 0.004025, 0.4678, 1.0, 1.0, 0.004025, 0.4678, 1.0, 1.0, 0.004025, 0.4678, 1.0, 1.0, 0.004025, 0.4678, 1.0, 1.0, 0.004025, 0.4678, 1.0, 1.0, 0.004025, 0.4678, 1.0, 1.0, 0.004025, 0.4678, 1.0, 1.0, 0.004025, 0.4678, 1.0, 1.0, 0.004025, 0.4678, 1.0, 1.0, 0.004025, 0.4678, 1.0, 1.0, 0.004025, 0.4678, 1.0, 1.0, 0.004025, 0.4678, 1.0, 1.0, 0.004025, 0.4678, 1.0, 1.0, 0.004025, 0.4678, 1.0, 1.0, 0.004025, 0.4678, 1.0, 1.0, 0.004025, 0.4678, 1.0, 1.0, 0.004025, 0.4678, 1.0, 1.0, 0.004025, 0.4678, 1.0, 1.0, 0.004025, 0.4678, 1.0, 1.0, 0.004025, 0.4678, 1.0, 1.0, 0.004025, 0.4678, 1.0, 1.0, 0.004025, 0.4678, 1.0, 1.0, 0.004025, 0.4678, 1.0, 1.0, 0.004025, 0.4678, 1.0, 1.0, 0.004025, 0.4678, 1.0, 1.0, 0.004025, 0.4678, 1.0, 1.0, 0.004025, 0.4678, 1.0, 1.0, 0.004025, 0.4678, 1.0, 1.0, 0.004025, 0.4678, 1.0, 1.0, 0.004025, 0.4678, 1.0, 1.0, 0.004025, 0.4678, 1.0, 1.0, 0.004025, 0.4678, 1.0, 1.0, 0.004025, 0.4678, 1.0, 1.0, 0.008023, 0.4851, 1.0, 1.0, 0.008023, 0.4851, 1.0, 1.0, 0.008023, 0.4851, 1.0, 1.0, 0.008023, 0.4851, 1.0, 1.0, 0.008023, 0.4851, 1.0, 1.0, 0.008023, 0.4851, 1.0, 1.0, 0.008023, 0.4851, 1.0, 1.0, 0.008023, 0.4851, 1.0, 1.0, 0.008023, 0.4851, 1.0, 1.0, 0.008023, 0.4851, 1.0, 1.0, 0.008023, 0.4851, 1.0, 1.0, 0.008023, 0.4851, 1.0, 1.0, 0.008023, 0.4851, 1.0, 1.0, 0.008023, 0.4851, 1.0, 1.0, 0.008023, 0.4851, 1.0, 1.0, 0.008023, 0.4851, 1.0, 1.0, 0.008023, 0.4851, 1.0, 1.0, 0.008023, 0.4851, 1.0, 1.0, 0.008023, 0.4851, 1.0, 1.0, 0.008023, 0.4851, 1.0, 1.0, 0.008023, 0.4851, 1.0, 1.0, 0.008023, 0.4851, 1.0, 1.0, 0.008023, 0.4851, 1.0, 1.0, 0.008023, 0.4851, 1.0, 1.0, 0.008023, 0.4851, 1.0, 1.0, 0.008023, 0.4851, 1.0, 1.0, 0.008023, 0.4851, 1.0, 1.0, 0.008023, 0.4851, 1.0, 1.0, 0.008023, 0.4851, 1.0, 1.0, 0.008023, 0.4851, 1.0, 1.0, 0.008023, 0.4851, 1.0, 1.0, 0.008023, 0.4851, 1.0, 1.0, 0.008023, 0.4851, 1.0, 1.0, 0.008023, 0.4851, 1.0, 1.0, 0.008023, 0.4851, 1.0, 1.0, 0.008023, 0.4851, 1.0, 1.0, 0.008023, 0.4851, 1.0, 1.0, 0.008023, 0.4851, 1.0, 1.0, 0.008023, 0.4851, 1.0, 1.0, 0.008023, 0.4851, 1.0, 1.0, 0.008023, 0.4851, 1.0, 1.0, 0.008023, 0.4851, 1.0, 1.0, 0.008023, 0.4851, 1.0, 1.0, 0.008023, 0.4851, 1.0, 1.0, 0.008023, 0.4851, 1.0, 1.0, 0.008023, 0.4851, 1.0, 1.0, 0.008023, 0.4851, 1.0, 1.0, 0.008023, 0.4851, 1.0, 1.0, 0.008023, 0.4851, 1.0, 1.0, 0.008023, 0.4851, 1.0, 1.0, 0.008023, 0.4851, 1.0, 1.0, 0.008023, 0.4851, 1.0, 1.0, 0.008023, 0.4851, 1.0, 1.0, 0.008023, 0.4851, 1.0, 1.0, 0.008023, 0.4851, 1.0, 1.0, 0.008023, 0.4851, 1.0, 1.0, 0.008023, 0.4851, 1.0, 1.0, 0.008023, 0.4851, 1.0, 1.0, 0.008023, 0.4851, 1.0, 1.0, 0.008023, 0.4851, 1.0, 1.0, 0.008023, 0.4851, 1.0, 1.0, 0.008023, 0.4851, 1.0, 1.0, 0.008023, 0.4851, 1.0, 1.0, 0.008023, 0.4851, 1.0, 1.0, 0.008023, 0.4851, 1.0, 1.0, 0.008023, 0.4851, 1.0, 1.0, 0.008023, 0.4851, 1.0, 1.0, 0.008023, 0.4851, 1.0, 1.0, 0.008023, 0.4851, 1.0, 1.0, 0.008023, 0.4851, 1.0, 1.0, 0.008023, 0.4851, 1.0, 1.0, 0.008023, 0.4851, 1.0, 1.0, 0.008023, 0.4851, 1.0, 1.0, 0.008023, 0.4851, 1.0, 1.0, 0.008023, 0.4851, 1.0, 1.0, 0.008023, 0.4851, 1.0, 1.0, 0.008023, 0.4851, 1.0, 1.0, 0.008023, 0.4851, 1.0, 1.0, 0.008023, 0.4851, 1.0, 1.0, 0.008023, 0.4851, 1.0, 1.0, 0.016, 0.5089, 1.0, 1.0, 0.016, 0.5089, 1.0, 1.0, 0.016, 0.5089, 1.0, 1.0, 0.016, 0.5089, 1.0, 1.0, 0.016, 0.5089, 1.0, 1.0, 0.016, 0.5089, 1.0, 1.0, 0.016, 0.5089, 1.0, 1.0, 0.016, 0.5089, 1.0, 1.0, 0.016, 0.5089, 1.0, 1.0, 0.016, 0.5089, 1.0, 1.0, 0.016, 0.5089, 1.0, 1.0, 0.016, 0.5089, 1.0, 1.0, 0.016, 0.5089, 1.0, 1.0, 0.016, 0.5089, 1.0, 1.0, 0.016, 0.5089, 1.0, 1.0, 0.016, 0.5089, 1.0, 1.0, 0.016, 0.5089, 1.0, 1.0, 0.016, 0.5089, 1.0, 1.0, 0.016, 0.5089, 1.0, 1.0, 0.016, 0.5089, 1.0, 1.0, 0.016, 0.5089, 1.0, 1.0, 0.016, 0.5089, 1.0, 1.0, 0.016, 0.5089, 1.0, 1.0, 0.016, 0.5089, 1.0, 1.0, 0.016, 0.5089, 1.0, 1.0, 0.016, 0.5089, 1.0, 1.0, 0.016, 0.5089, 1.0, 1.0, 0.016, 0.5089, 1.0, 1.0, 0.016, 0.5089, 1.0, 1.0, 0.016, 0.5089, 1.0, 1.0, 0.016, 0.5089, 1.0, 1.0, 0.016, 0.5089, 1.0, 1.0, 0.016, 0.5089, 1.0, 1.0, 0.016, 0.5089, 1.0, 1.0, 0.016, 0.5089, 1.0, 1.0, 0.016, 0.5089, 1.0, 1.0, 0.016, 0.5089, 1.0, 1.0, 0.016, 0.5089, 1.0, 1.0, 0.016, 0.5089, 1.0, 1.0, 0.016, 0.5089, 1.0, 1.0, 0.016, 0.5089, 1.0, 1.0, 0.016, 0.5089, 1.0, 1.0, 0.016, 0.5089, 1.0, 1.0, 0.016, 0.5089, 1.0, 1.0, 0.016, 0.5089, 1.0, 1.0, 0.016, 0.5089, 1.0, 1.0, 0.016, 0.5089, 1.0, 1.0, 0.016, 0.5089, 1.0, 1.0, 0.016, 0.5089, 1.0, 1.0, 0.016, 0.5089, 1.0, 1.0, 0.016, 0.5089, 1.0, 1.0, 0.016, 0.5089, 1.0, 1.0, 0.016, 0.5089, 1.0, 1.0, 0.016, 0.5089, 1.0, 1.0, 0.016, 0.5089, 1.0, 1.0, 0.016, 0.5089, 1.0, 1.0, 0.016, 0.5089, 1.0, 1.0, 0.016, 0.5089, 1.0, 1.0, 0.016, 0.5089, 1.0, 1.0, 0.016, 0.5089, 1.0, 1.0, 0.016, 0.5089, 1.0, 1.0, 0.016, 0.5089, 1.0, 1.0, 0.016, 0.5089, 1.0, 1.0, 0.016, 0.5089, 1.0, 1.0, 0.016, 0.5089, 1.0, 1.0, 0.016, 0.5089, 1.0, 1.0, 0.016, 0.5089, 1.0, 1.0, 0.016, 0.5089, 1.0, 1.0, 0.016, 0.5089, 1.0, 1.0, 0.016, 0.5089, 1.0, 1.0, 0.016, 0.5089, 1.0, 1.0, 0.016, 0.5089, 1.0, 1.0, 0.016, 0.5089, 1.0, 1.0, 0.016, 0.5089, 1.0, 1.0, 0.016, 0.5089, 1.0, 1.0, 0.016, 0.5089, 1.0, 1.0, 0.016, 0.5089, 1.0, 1.0, 0.016, 0.5089, 1.0, 1.0, 0.016, 0.5089, 1.0, 1.0, 0.016, 0.5089, 1.0, 1.0, 0.02956, 0.5333, 1.0, 1.0, 0.02956, 0.5333, 1.0, 1.0, 0.02956, 0.5333, 1.0, 1.0, 0.02956, 0.5333, 1.0, 1.0, 0.02956, 0.5333, 1.0, 1.0, 0.02956, 0.5333, 1.0, 1.0, 0.02956, 0.5333, 1.0, 1.0, 0.02956, 0.5333, 1.0, 1.0, 0.02956, 0.5333, 1.0, 1.0, 0.02956, 0.5333, 1.0, 1.0, 0.02956, 0.5333, 1.0, 1.0, 0.02956, 0.5333, 1.0, 1.0, 0.02956, 0.5333, 1.0, 1.0, 0.02956, 0.5333, 1.0, 1.0, 0.02956, 0.5333, 1.0, 1.0, 0.02956, 0.5333, 1.0, 1.0, 0.02956, 0.5333, 1.0, 1.0, 0.02956, 0.5333, 1.0, 1.0, 0.02956, 0.5333, 1.0, 1.0, 0.02956, 0.5333, 1.0, 1.0, 0.02956, 0.5333, 1.0, 1.0, 0.02956, 0.5333, 1.0, 1.0, 0.02956, 0.5333, 1.0, 1.0, 0.02956, 0.5333, 1.0, 1.0, 0.02956, 0.5333, 1.0, 1.0, 0.02956, 0.5333, 1.0, 1.0, 0.02956, 0.5333, 1.0, 1.0, 0.02956, 0.5333, 1.0, 1.0, 0.02956, 0.5333, 1.0, 1.0, 0.02956, 0.5333, 1.0, 1.0, 0.02956, 0.5333, 1.0, 1.0, 0.02956, 0.5333, 1.0, 1.0, 0.02956, 0.5333, 1.0, 1.0, 0.02956, 0.5333, 1.0, 1.0, 0.02956, 0.5333, 1.0, 1.0, 0.02956, 0.5333, 1.0, 1.0, 0.02956, 0.5333, 1.0, 1.0, 0.02956, 0.5333, 1.0, 1.0, 0.02956, 0.5333, 1.0, 1.0, 0.02956, 0.5333, 1.0, 1.0, 0.02956, 0.5333, 1.0, 1.0, 0.02956, 0.5333, 1.0, 1.0, 0.02956, 0.5333, 1.0, 1.0, 0.02956, 0.5333, 1.0, 1.0, 0.02956, 0.5333, 1.0, 1.0, 0.02956, 0.5333, 1.0, 1.0, 0.02956, 0.5333, 1.0, 1.0, 0.02956, 0.5333, 1.0, 1.0, 0.02956, 0.5333, 1.0, 1.0, 0.02956, 0.5333, 1.0, 1.0, 0.02956, 0.5333, 1.0, 1.0, 0.02956, 0.5333, 1.0, 1.0, 0.02956, 0.5333, 1.0, 1.0, 0.02956, 0.5333, 1.0, 1.0, 0.02956, 0.5333, 1.0, 1.0, 0.02956, 0.5333, 1.0, 1.0, 0.02956, 0.5333, 1.0, 1.0, 0.02956, 0.5333, 1.0, 1.0, 0.02956, 0.5333, 1.0, 1.0, 0.02956, 0.5333, 1.0, 1.0, 0.02956, 0.5333, 1.0, 1.0, 0.02956, 0.5333, 1.0, 1.0, 0.02956, 0.5333, 1.0, 1.0, 0.02956, 0.5333, 1.0, 1.0, 0.02956, 0.5333, 1.0, 1.0, 0.02956, 0.5333, 1.0, 1.0, 0.02956, 0.5333, 1.0, 1.0, 0.02956, 0.5333, 1.0, 1.0, 0.02956, 0.5333, 1.0, 1.0, 0.02956, 0.5333, 1.0, 1.0, 0.02956, 0.5333, 1.0, 1.0, 0.02956, 0.5333, 1.0, 1.0, 0.02956, 0.5333, 1.0, 1.0, 0.02956, 0.5333, 1.0, 1.0, 0.02956, 0.5333, 1.0, 1.0, 0.02956, 0.5333, 1.0, 1.0, 0.02956, 0.5333, 1.0, 1.0, 0.02956, 0.5333, 1.0, 1.0, 0.02956, 0.5333, 1.0, 1.0, 0.02956, 0.5333, 1.0, 1.0, 0.05127, 0.5647, 1.0, 1.0, 0.05127, 0.5647, 1.0, 1.0, 0.05127, 0.5647, 1.0, 1.0, 0.05127, 0.5647, 1.0, 1.0, 0.05127, 0.5647, 1.0, 1.0, 0.05127, 0.5647, 1.0, 1.0, 0.05127, 0.5647, 1.0, 1.0, 0.05127, 0.5647, 1.0, 1.0, 0.05127, 0.5647, 1.0, 1.0, 0.05127, 0.5647, 1.0, 1.0, 0.05127, 0.5647, 1.0, 1.0, 0.05127, 0.5647, 1.0, 1.0, 0.05127, 0.5647, 1.0, 1.0, 0.05127, 0.5647, 1.0, 1.0, 0.05127, 0.5647, 1.0, 1.0, 0.05127, 0.5647, 1.0, 1.0, 0.05127, 0.5647, 1.0, 1.0, 0.05127, 0.5647, 1.0, 1.0, 0.05127, 0.5647, 1.0, 1.0, 0.05127, 0.5647, 1.0, 1.0, 0.05127, 0.5647, 1.0, 1.0, 0.05127, 0.5647, 1.0, 1.0, 0.05127, 0.5647, 1.0, 1.0, 0.05127, 0.5647, 1.0, 1.0, 0.05127, 0.5647, 1.0, 1.0, 0.05127, 0.5647, 1.0, 1.0, 0.05127, 0.5647, 1.0, 1.0, 0.05127, 0.5647, 1.0, 1.0, 0.05127, 0.5647, 1.0, 1.0, 0.05127, 0.5647, 1.0, 1.0, 0.05127, 0.5647, 1.0, 1.0, 0.05127, 0.5647, 1.0, 1.0, 0.05127, 0.5647, 1.0, 1.0, 0.05127, 0.5647, 1.0, 1.0, 0.05127, 0.5647, 1.0, 1.0, 0.05127, 0.5647, 1.0, 1.0, 0.05127, 0.5647, 1.0, 1.0, 0.05127, 0.5647, 1.0, 1.0, 0.05127, 0.5647, 1.0, 1.0, 0.05127, 0.5647, 1.0, 1.0, 0.05127, 0.5647, 1.0, 1.0, 0.05127, 0.5647, 1.0, 1.0, 0.05127, 0.5647, 1.0, 1.0, 0.05127, 0.5647, 1.0, 1.0, 0.05127, 0.5647, 1.0, 1.0, 0.05127, 0.5647, 1.0, 1.0, 0.05127, 0.5647, 1.0, 1.0, 0.05127, 0.5647, 1.0, 1.0, 0.05127, 0.5647, 1.0, 1.0, 0.05127, 0.5647, 1.0, 1.0, 0.05127, 0.5647, 1.0, 1.0, 0.05127, 0.5647, 1.0, 1.0, 0.05127, 0.5647, 1.0, 1.0, 0.05127, 0.5647, 1.0, 1.0, 0.05127, 0.5647, 1.0, 1.0, 0.05127, 0.5647, 1.0, 1.0, 0.05127, 0.5647, 1.0, 1.0, 0.05127, 0.5647, 1.0, 1.0, 0.05127, 0.5647, 1.0, 1.0, 0.05127, 0.5647, 1.0, 1.0, 0.05127, 0.5647, 1.0, 1.0, 0.05127, 0.5647, 1.0, 1.0, 0.05127, 0.5647, 1.0, 1.0, 0.05127, 0.5647, 1.0, 1.0, 0.05127, 0.5647, 1.0, 1.0, 0.05127, 0.5647, 1.0, 1.0, 0.05127, 0.5647, 1.0, 1.0, 0.05127, 0.5647, 1.0, 1.0, 0.05127, 0.5647, 1.0, 1.0, 0.05127, 0.5647, 1.0, 1.0, 0.05127, 0.5647, 1.0, 1.0, 0.05127, 0.5647, 1.0, 1.0, 0.05127, 0.5647, 1.0, 1.0, 0.05127, 0.5647, 1.0, 1.0, 0.05127, 0.5647, 1.0, 1.0, 0.05127, 0.5647, 1.0, 1.0, 0.05127, 0.5647, 1.0, 1.0, 0.05127, 0.5647, 1.0, 1.0, 0.05127, 0.5647, 1.0, 1.0, 0.05127, 0.5647, 1.0, 1.0, 0.08228, 0.5972, 1.0, 1.0, 0.08228, 0.5972, 1.0, 1.0, 0.08228, 0.5972, 1.0, 1.0, 0.08228, 0.5972, 1.0, 1.0, 0.08228, 0.5972, 1.0, 1.0, 0.08228, 0.5972, 1.0, 1.0, 0.08228, 0.5972, 1.0, 1.0, 0.08228, 0.5972, 1.0, 1.0, 0.08228, 0.5972, 1.0, 1.0, 0.08228, 0.5972, 1.0, 1.0, 0.08228, 0.5972, 1.0, 1.0, 0.08228, 0.5972, 1.0, 1.0, 0.08228, 0.5972, 1.0, 1.0, 0.08228, 0.5972, 1.0, 1.0, 0.08228, 0.5972, 1.0, 1.0, 0.08228, 0.5972, 1.0, 1.0, 0.08228, 0.5972, 1.0, 1.0, 0.08228, 0.5972, 1.0, 1.0, 0.08228, 0.5972, 1.0, 1.0, 0.08228, 0.5972, 1.0, 1.0, 0.08228, 0.5972, 1.0, 1.0, 0.08228, 0.5972, 1.0, 1.0, 0.08228, 0.5972, 1.0, 1.0, 0.08228, 0.5972, 1.0, 1.0, 0.08228, 0.5972, 1.0, 1.0, 0.08228, 0.5972, 1.0, 1.0, 0.08228, 0.5972, 1.0, 1.0, 0.08228, 0.5972, 1.0, 1.0, 0.08228, 0.5972, 1.0, 1.0, 0.08228, 0.5972, 1.0, 1.0, 0.08228, 0.5972, 1.0, 1.0, 0.08228, 0.5972, 1.0, 1.0, 0.08228, 0.5972, 1.0, 1.0, 0.08228, 0.5972, 1.0, 1.0, 0.08228, 0.5972, 1.0, 1.0, 0.08228, 0.5972, 1.0, 1.0, 0.08228, 0.5972, 1.0, 1.0, 0.08228, 0.5972, 1.0, 1.0, 0.08228, 0.5972, 1.0, 1.0, 0.08228, 0.5972, 1.0, 1.0, 0.08228, 0.5972, 1.0, 1.0, 0.08228, 0.5972, 1.0, 1.0, 0.08228, 0.5972, 1.0, 1.0, 0.08228, 0.5972, 1.0, 1.0, 0.08228, 0.5972, 1.0, 1.0, 0.08228, 0.5972, 1.0, 1.0, 0.08228, 0.5972, 1.0, 1.0, 0.08228, 0.5972, 1.0, 1.0, 0.08228, 0.5972, 1.0, 1.0, 0.08228, 0.5972, 1.0, 1.0, 0.08228, 0.5972, 1.0, 1.0, 0.08228, 0.5972, 1.0, 1.0, 0.08228, 0.5972, 1.0, 1.0, 0.08228, 0.5972, 1.0, 1.0, 0.08228, 0.5972, 1.0, 1.0, 0.08228, 0.5972, 1.0, 1.0, 0.08228, 0.5972, 1.0, 1.0, 0.08228, 0.5972, 1.0, 1.0, 0.08228, 0.5972, 1.0, 1.0, 0.08228, 0.5972, 1.0, 1.0, 0.08228, 0.5972, 1.0, 1.0, 0.08228, 0.5972, 1.0, 1.0, 0.08228, 0.5972, 1.0, 1.0, 0.08228, 0.5972, 1.0, 1.0, 0.08228, 0.5972, 1.0, 1.0, 0.08228, 0.5972, 1.0, 1.0, 0.08228, 0.5972, 1.0, 1.0, 0.08228, 0.5972, 1.0, 1.0, 0.08228, 0.5972, 1.0, 1.0, 0.08228, 0.5972, 1.0, 1.0, 0.08228, 0.5972, 1.0, 1.0, 0.08228, 0.5972, 1.0, 1.0, 0.08228, 0.5972, 1.0, 1.0, 0.08228, 0.5972, 1.0, 1.0, 0.08228, 0.5972, 1.0, 1.0, 0.08228, 0.5972, 1.0, 1.0, 0.08228, 0.5972, 1.0, 1.0, 0.08228, 0.5972, 1.0, 1.0, 0.08228, 0.5972, 1.0, 1.0, 0.08228, 0.5972, 1.0, 1.0, 0.1248, 0.6308, 1.0, 1.0, 0.1248, 0.6308, 1.0, 1.0, 0.1248, 0.6308, 1.0, 1.0, 0.1248, 0.6308, 1.0, 1.0, 0.1248, 0.6308, 1.0, 1.0, 0.1248, 0.6308, 1.0, 1.0, 0.1248, 0.6308, 1.0, 1.0, 0.1248, 0.6308, 1.0, 1.0, 0.1248, 0.6308, 1.0, 1.0, 0.1248, 0.6308, 1.0, 1.0, 0.1248, 0.6308, 1.0, 1.0, 0.1248, 0.6308, 1.0, 1.0, 0.1248, 0.6308, 1.0, 1.0, 0.1248, 0.6308, 1.0, 1.0, 0.1248, 0.6308, 1.0, 1.0, 0.1248, 0.6308, 1.0, 1.0, 0.1248, 0.6308, 1.0, 1.0, 0.1248, 0.6308, 1.0, 1.0, 0.1248, 0.6308, 1.0, 1.0, 0.1248, 0.6308, 1.0, 1.0, 0.1248, 0.6308, 1.0, 1.0, 0.1248, 0.6308, 1.0, 1.0, 0.1248, 0.6308, 1.0, 1.0, 0.1248, 0.6308, 1.0, 1.0, 0.1248, 0.6308, 1.0, 1.0, 0.1248, 0.6308, 1.0, 1.0, 0.1248, 0.6308, 1.0, 1.0, 0.1248, 0.6308, 1.0, 1.0, 0.1248, 0.6308, 1.0, 1.0, 0.1248, 0.6308, 1.0, 1.0, 0.1248, 0.6308, 1.0, 1.0, 0.1248, 0.6308, 1.0, 1.0, 0.1248, 0.6308, 1.0, 1.0, 0.1248, 0.6308, 1.0, 1.0, 0.1248, 0.6308, 1.0, 1.0, 0.1248, 0.6308, 1.0, 1.0, 0.1248, 0.6308, 1.0, 1.0, 0.1248, 0.6308, 1.0, 1.0, 0.1248, 0.6308, 1.0, 1.0, 0.1248, 0.6308, 1.0, 1.0, 0.1248, 0.6308, 1.0, 1.0, 0.1248, 0.6308, 1.0, 1.0, 0.1248, 0.6308, 1.0, 1.0, 0.1248, 0.6308, 1.0, 1.0, 0.1248, 0.6308, 1.0, 1.0, 0.1248, 0.6308, 1.0, 1.0, 0.1248, 0.6308, 1.0, 1.0, 0.1248, 0.6308, 1.0, 1.0, 0.1248, 0.6308, 1.0, 1.0, 0.1248, 0.6308, 1.0, 1.0, 0.1248, 0.6308, 1.0, 1.0, 0.1248, 0.6308, 1.0, 1.0, 0.1248, 0.6308, 1.0, 1.0, 0.1248, 0.6308, 1.0, 1.0, 0.1248, 0.6308, 1.0, 1.0, 0.1248, 0.6308, 1.0, 1.0, 0.1248, 0.6308, 1.0, 1.0, 0.1248, 0.6308, 1.0, 1.0, 0.1248, 0.6308, 1.0, 1.0, 0.1248, 0.6308, 1.0, 1.0, 0.1248, 0.6308, 1.0, 1.0, 0.1248, 0.6308, 1.0, 1.0, 0.1248, 0.6308, 1.0, 1.0, 0.1248, 0.6308, 1.0, 1.0, 0.1248, 0.6308, 1.0, 1.0, 0.1248, 0.6308, 1.0, 1.0, 0.1248, 0.6308, 1.0, 1.0, 0.1248, 0.6308, 1.0, 1.0, 0.1248, 0.6308, 1.0, 1.0, 0.1248, 0.6308, 1.0, 1.0, 0.1248, 0.6308, 1.0, 1.0, 0.1248, 0.6308, 1.0, 1.0, 0.1248, 0.6308, 1.0, 1.0, 0.1248, 0.6308, 1.0, 1.0, 0.1248, 0.6308, 1.0, 1.0, 0.1248, 0.6308, 1.0, 1.0, 0.1248, 0.6308, 1.0, 1.0, 0.1248, 0.6308, 1.0, 1.0, 0.1248, 0.6308, 1.0, 1.0, 0.1248, 0.6308, 1.0, 1.0, 0.1812, 0.6724, 1.0, 1.0, 0.1812, 0.6724, 1.0, 1.0, 0.1812, 0.6724, 1.0, 1.0, 0.1812, 0.6724, 1.0, 1.0, 0.1812, 0.6724, 1.0, 1.0, 0.1812, 0.6724, 1.0, 1.0, 0.1812, 0.6724, 1.0, 1.0, 0.1812, 0.6724, 1.0, 1.0, 0.1812, 0.6724, 1.0, 1.0, 0.1812, 0.6724, 1.0, 1.0, 0.1812, 0.6724, 1.0, 1.0, 0.1812, 0.6724, 1.0, 1.0, 0.1812, 0.6724, 1.0, 1.0, 0.1812, 0.6724, 1.0, 1.0, 0.1812, 0.6724, 1.0, 1.0, 0.1812, 0.6724, 1.0, 1.0, 0.1812, 0.6724, 1.0, 1.0, 0.1812, 0.6724, 1.0, 1.0, 0.1812, 0.6724, 1.0, 1.0, 0.1812, 0.6724, 1.0, 1.0, 0.1812, 0.6724, 1.0, 1.0, 0.1812, 0.6724, 1.0, 1.0, 0.1812, 0.6724, 1.0, 1.0, 0.1812, 0.6724, 1.0, 1.0, 0.1812, 0.6724, 1.0, 1.0, 0.1812, 0.6724, 1.0, 1.0, 0.1812, 0.6724, 1.0, 1.0, 0.1812, 0.6724, 1.0, 1.0, 0.1812, 0.6724, 1.0, 1.0, 0.1812, 0.6724, 1.0, 1.0, 0.1812, 0.6724, 1.0, 1.0, 0.1812, 0.6724, 1.0, 1.0, 0.1812, 0.6724, 1.0, 1.0, 0.1812, 0.6724, 1.0, 1.0, 0.1812, 0.6724, 1.0, 1.0, 0.1812, 0.6724, 1.0, 1.0, 0.1812, 0.6724, 1.0, 1.0, 0.1812, 0.6724, 1.0, 1.0, 0.1812, 0.6724, 1.0, 1.0, 0.1812, 0.6724, 1.0, 1.0, 0.1812, 0.6724, 1.0, 1.0, 0.1812, 0.6724, 1.0, 1.0, 0.1812, 0.6724, 1.0, 1.0, 0.1812, 0.6724, 1.0, 1.0, 0.1812, 0.6724, 1.0, 1.0, 0.1812, 0.6724, 1.0, 1.0, 0.1812, 0.6724, 1.0, 1.0, 0.1812, 0.6724, 1.0, 1.0, 0.1812, 0.6724, 1.0, 1.0, 0.1812, 0.6724, 1.0, 1.0, 0.1812, 0.6724, 1.0, 1.0, 0.1812, 0.6724, 1.0, 1.0, 0.1812, 0.6724, 1.0, 1.0, 0.1812, 0.6724, 1.0, 1.0, 0.1812, 0.6724, 1.0, 1.0, 0.1812, 0.6724, 1.0, 1.0, 0.1812, 0.6724, 1.0, 1.0, 0.1812, 0.6724, 1.0, 1.0, 0.1812, 0.6724, 1.0, 1.0, 0.1812, 0.6724, 1.0, 1.0, 0.1812, 0.6724, 1.0, 1.0, 0.1812, 0.6724, 1.0, 1.0, 0.1812, 0.6724, 1.0, 1.0, 0.1812, 0.6724, 1.0, 1.0, 0.1812, 0.6724, 1.0, 1.0, 0.1812, 0.6724, 1.0, 1.0, 0.1812, 0.6724, 1.0, 1.0, 0.1812, 0.6724, 1.0, 1.0, 0.1812, 0.6724, 1.0, 1.0, 0.1812, 0.6724, 1.0, 1.0, 0.1812, 0.6724, 1.0, 1.0, 0.1812, 0.6724, 1.0, 1.0, 0.1812, 0.6724, 1.0, 1.0, 0.1812, 0.6724, 1.0, 1.0, 0.1812, 0.6724, 1.0, 1.0, 0.1812, 0.6724, 1.0, 1.0, 0.1812, 0.6724, 1.0, 1.0, 0.1812, 0.6724, 1.0, 1.0, 0.1812, 0.6724, 1.0, 1.0, 0.1812, 0.6724, 1.0, 1.0, 0.2502, 0.7157, 1.0, 1.0, 0.2502, 0.7157, 1.0, 1.0, 0.2502, 0.7157, 1.0, 1.0, 0.2502, 0.7157, 1.0, 1.0, 0.2502, 0.7157, 1.0, 1.0, 0.2502, 0.7157, 1.0, 1.0, 0.2502, 0.7157, 1.0, 1.0, 0.2502, 0.7157, 1.0, 1.0, 0.2502, 0.7157, 1.0, 1.0, 0.2502, 0.7157, 1.0, 1.0, 0.2502, 0.7157, 1.0, 1.0, 0.2502, 0.7157, 1.0, 1.0, 0.2502, 0.7157, 1.0, 1.0, 0.2502, 0.7157, 1.0, 1.0, 0.2502, 0.7157, 1.0, 1.0, 0.2502, 0.7157, 1.0, 1.0, 0.2502, 0.7157, 1.0, 1.0, 0.2502, 0.7157, 1.0, 1.0, 0.2502, 0.7157, 1.0, 1.0, 0.2502, 0.7157, 1.0, 1.0, 0.2502, 0.7157, 1.0, 1.0, 0.2502, 0.7157, 1.0, 1.0, 0.2502, 0.7157, 1.0, 1.0, 0.2502, 0.7157, 1.0, 1.0, 0.2502, 0.7157, 1.0, 1.0, 0.2502, 0.7157, 1.0, 1.0, 0.2502, 0.7157, 1.0, 1.0, 0.2502, 0.7157, 1.0, 1.0, 0.2502, 0.7157, 1.0, 1.0, 0.2502, 0.7157, 1.0, 1.0, 0.2502, 0.7157, 1.0, 1.0, 0.2502, 0.7157, 1.0, 1.0, 0.2502, 0.7157, 1.0, 1.0, 0.2502, 0.7157, 1.0, 1.0, 0.2502, 0.7157, 1.0, 1.0, 0.2502, 0.7157, 1.0, 1.0, 0.2502, 0.7157, 1.0, 1.0, 0.2502, 0.7157, 1.0, 1.0, 0.2502, 0.7157, 1.0, 1.0, 0.2502, 0.7157, 1.0, 1.0, 0.2502, 0.7157, 1.0, 1.0, 0.2502, 0.7157, 1.0, 1.0, 0.2502, 0.7157, 1.0, 1.0, 0.2502, 0.7157, 1.0, 1.0, 0.2502, 0.7157, 1.0, 1.0, 0.2502, 0.7157, 1.0, 1.0, 0.2502, 0.7157, 1.0, 1.0, 0.2502, 0.7157, 1.0, 1.0, 0.2502, 0.7157, 1.0, 1.0, 0.2502, 0.7157, 1.0, 1.0, 0.2502, 0.7157, 1.0, 1.0, 0.2502, 0.7157, 1.0, 1.0, 0.2502, 0.7157, 1.0, 1.0, 0.2502, 0.7157, 1.0, 1.0, 0.2502, 0.7157, 1.0, 1.0, 0.2502, 0.7157, 1.0, 1.0, 0.2502, 0.7157, 1.0, 1.0, 0.2502, 0.7157, 1.0, 1.0, 0.2502, 0.7157, 1.0, 1.0, 0.2502, 0.7157, 1.0, 1.0, 0.2502, 0.7157, 1.0, 1.0, 0.2502, 0.7157, 1.0, 1.0, 0.2502, 0.7157, 1.0, 1.0, 0.2502, 0.7157, 1.0, 1.0, 0.2502, 0.7157, 1.0, 1.0, 0.2502, 0.7157, 1.0, 1.0, 0.2502, 0.7157, 1.0, 1.0, 0.2502, 0.7157, 1.0, 1.0, 0.2502, 0.7157, 1.0, 1.0, 0.2502, 0.7157, 1.0, 1.0, 0.2502, 0.7157, 1.0, 1.0, 0.2502, 0.7157, 1.0, 1.0, 0.2502, 0.7157, 1.0, 1.0, 0.2502, 0.7157, 1.0, 1.0, 0.2502, 0.7157, 1.0, 1.0, 0.2502, 0.7157, 1.0, 1.0, 0.2502, 0.7157, 1.0, 1.0, 0.2502, 0.7157, 1.0, 1.0, 0.2502, 0.7157, 1.0, 1.0, 0.2502, 0.7157, 1.0, 1.0, 0.3325, 0.7529, 1.0, 1.0, 0.3325, 0.7529, 1.0, 1.0, 0.3325, 0.7529, 1.0, 1.0, 0.3325, 0.7529, 1.0, 1.0, 0.3325, 0.7529, 1.0, 1.0, 0.3325, 0.7529, 1.0, 1.0, 0.3325, 0.7529, 1.0, 1.0, 0.3325, 0.7529, 1.0, 1.0, 0.3325, 0.7529, 1.0, 1.0, 0.3325, 0.7529, 1.0, 1.0, 0.3325, 0.7529, 1.0, 1.0, 0.3325, 0.7529, 1.0, 1.0, 0.3325, 0.7529, 1.0, 1.0, 0.3325, 0.7529, 1.0, 1.0, 0.3325, 0.7529, 1.0, 1.0, 0.3325, 0.7529, 1.0, 1.0, 0.3325, 0.7529, 1.0, 1.0, 0.3325, 0.7529, 1.0, 1.0, 0.3325, 0.7529, 1.0, 1.0, 0.3325, 0.7529, 1.0, 1.0, 0.3325, 0.7529, 1.0, 1.0, 0.3325, 0.7529, 1.0, 1.0, 0.3325, 0.7529, 1.0, 1.0, 0.3325, 0.7529, 1.0, 1.0, 0.3325, 0.7529, 1.0, 1.0, 0.3325, 0.7529, 1.0, 1.0, 0.3325, 0.7529, 1.0, 1.0, 0.3325, 0.7529, 1.0, 1.0, 0.3325, 0.7529, 1.0, 1.0, 0.3325, 0.7529, 1.0, 1.0, 0.3325, 0.7529, 1.0, 1.0, 0.3325, 0.7529, 1.0, 1.0, 0.3325, 0.7529, 1.0, 1.0, 0.3325, 0.7529, 1.0, 1.0, 0.3325, 0.7529, 1.0, 1.0, 0.3325, 0.7529, 1.0, 1.0, 0.3325, 0.7529, 1.0, 1.0, 0.3325, 0.7529, 1.0, 1.0, 0.3325, 0.7529, 1.0, 1.0, 0.3325, 0.7529, 1.0, 1.0, 0.3325, 0.7529, 1.0, 1.0, 0.3325, 0.7529, 1.0, 1.0, 0.3325, 0.7529, 1.0, 1.0, 0.3325, 0.7529, 1.0, 1.0, 0.3325, 0.7529, 1.0, 1.0, 0.3325, 0.7529, 1.0, 1.0, 0.3325, 0.7529, 1.0, 1.0, 0.3325, 0.7529, 1.0, 1.0, 0.3325, 0.7529, 1.0, 1.0, 0.3325, 0.7529, 1.0, 1.0, 0.3325, 0.7529, 1.0, 1.0, 0.3325, 0.7529, 1.0, 1.0, 0.3325, 0.7529, 1.0, 1.0, 0.3325, 0.7529, 1.0, 1.0, 0.3325, 0.7529, 1.0, 1.0, 0.3325, 0.7529, 1.0, 1.0, 0.3325, 0.7529, 1.0, 1.0, 0.3325, 0.7529, 1.0, 1.0, 0.3325, 0.7529, 1.0, 1.0, 0.3325, 0.7529, 1.0, 1.0, 0.3325, 0.7529, 1.0, 1.0, 0.3325, 0.7529, 1.0, 1.0, 0.3325, 0.7529, 1.0, 1.0, 0.3325, 0.7529, 1.0, 1.0, 0.3325, 0.7529, 1.0, 1.0, 0.3325, 0.7529, 1.0, 1.0, 0.3325, 0.7529, 1.0, 1.0, 0.3325, 0.7529, 1.0, 1.0, 0.3325, 0.7529, 1.0, 1.0, 0.3325, 0.7529, 1.0, 1.0, 0.3325, 0.7529, 1.0, 1.0, 0.3325, 0.7529, 1.0, 1.0, 0.3325, 0.7529, 1.0, 1.0, 0.3325, 0.7529, 1.0, 1.0, 0.3325, 0.7529, 1.0, 1.0, 0.3325, 0.7529, 1.0, 1.0, 0.3325, 0.7529, 1.0, 1.0, 0.3325, 0.7529, 1.0, 1.0, 0.3325, 0.7529, 1.0, 1.0, 0.3325, 0.7529, 1.0, 1.0, 0.4233, 0.7991, 1.0, 1.0, 0.4233, 0.7991, 1.0, 1.0, 0.4233, 0.7991, 1.0, 1.0, 0.4233, 0.7991, 1.0, 1.0, 0.4233, 0.7991, 1.0, 1.0, 0.4233, 0.7991, 1.0, 1.0, 0.4233, 0.7991, 1.0, 1.0, 0.4233, 0.7991, 1.0, 1.0, 0.4233, 0.7991, 1.0, 1.0, 0.4233, 0.7991, 1.0, 1.0, 0.4233, 0.7991, 1.0, 1.0, 0.4233, 0.7991, 1.0, 1.0, 0.4233, 0.7991, 1.0, 1.0, 0.4233, 0.7991, 1.0, 1.0, 0.4233, 0.7991, 1.0, 1.0, 0.4233, 0.7991, 1.0, 1.0, 0.4233, 0.7991, 1.0, 1.0, 0.4233, 0.7991, 1.0, 1.0, 0.4233, 0.7991, 1.0, 1.0, 0.4233, 0.7991, 1.0, 1.0, 0.4233, 0.7991, 1.0, 1.0, 0.4233, 0.7991, 1.0, 1.0, 0.4233, 0.7991, 1.0, 1.0, 0.4233, 0.7991, 1.0, 1.0, 0.4233, 0.7991, 1.0, 1.0, 0.4233, 0.7991, 1.0, 1.0, 0.4233, 0.7991, 1.0, 1.0, 0.4233, 0.7991, 1.0, 1.0, 0.4233, 0.7991, 1.0, 1.0, 0.4233, 0.7991, 1.0, 1.0, 0.4233, 0.7991, 1.0, 1.0, 0.4233, 0.7991, 1.0, 1.0, 0.4233, 0.7991, 1.0, 1.0, 0.4233, 0.7991, 1.0, 1.0, 0.4233, 0.7991, 1.0, 1.0, 0.4233, 0.7991, 1.0, 1.0, 0.4233, 0.7991, 1.0, 1.0, 0.4233, 0.7991, 1.0, 1.0, 0.4233, 0.7991, 1.0, 1.0, 0.4233, 0.7991, 1.0, 1.0, 0.4233, 0.7991, 1.0, 1.0, 0.4233, 0.7991, 1.0, 1.0, 0.4233, 0.7991, 1.0, 1.0, 0.4233, 0.7991, 1.0, 1.0, 0.4233, 0.7991, 1.0, 1.0, 0.4233, 0.7991, 1.0, 1.0, 0.4233, 0.7991, 1.0, 1.0, 0.4233, 0.7991, 1.0, 1.0, 0.4233, 0.7991, 1.0, 1.0, 0.4233, 0.7991, 1.0, 1.0, 0.4233, 0.7991, 1.0, 1.0, 0.4233, 0.7991, 1.0, 1.0, 0.4233, 0.7991, 1.0, 1.0, 0.4233, 0.7991, 1.0, 1.0, 0.4233, 0.7991, 1.0, 1.0, 0.4233, 0.7991, 1.0, 1.0, 0.4233, 0.7991, 1.0, 1.0, 0.4233, 0.7991, 1.0, 1.0, 0.4233, 0.7991, 1.0, 1.0, 0.4233, 0.7991, 1.0, 1.0, 0.4233, 0.7991, 1.0, 1.0, 0.4233, 0.7991, 1.0, 1.0, 0.4233, 0.7991, 1.0, 1.0, 0.4233, 0.7991, 1.0, 1.0, 0.4233, 0.7991, 1.0, 1.0, 0.4233, 0.7991, 1.0, 1.0, 0.4233, 0.7991, 1.0, 1.0, 0.4233, 0.7991, 1.0, 1.0, 0.4233, 0.7991, 1.0, 1.0, 0.4233, 0.7991, 1.0, 1.0, 0.4233, 0.7991, 1.0, 1.0, 0.4233, 0.7991, 1.0, 1.0, 0.4233, 0.7991, 1.0, 1.0, 0.4233, 0.7991, 1.0, 1.0, 0.4233, 0.7991, 1.0, 1.0, 0.4233, 0.7991, 1.0, 1.0, 0.4233, 0.7991, 1.0, 1.0, 0.4233, 0.7991, 1.0, 1.0, 0.4233, 0.7991, 1.0, 1.0, 0.4233, 0.7991, 1.0, 1.0, 0.521, 0.8388, 1.0, 1.0, 0.521, 0.8388, 1.0, 1.0, 0.521, 0.8388, 1.0, 1.0, 0.521, 0.8388, 1.0, 1.0, 0.521, 0.8388, 1.0, 1.0, 0.521, 0.8388, 1.0, 1.0, 0.521, 0.8388, 1.0, 1.0, 0.521, 0.8388, 1.0, 1.0, 0.521, 0.8388, 1.0, 1.0, 0.521, 0.8388, 1.0, 1.0, 0.521, 0.8388, 1.0, 1.0, 0.521, 0.8388, 1.0, 1.0, 0.521, 0.8388, 1.0, 1.0, 0.521, 0.8388, 1.0, 1.0, 0.521, 0.8388, 1.0, 1.0, 0.521, 0.8388, 1.0, 1.0, 0.521, 0.8388, 1.0, 1.0, 0.521, 0.8388, 1.0, 1.0, 0.521, 0.8388, 1.0, 1.0, 0.521, 0.8388, 1.0, 1.0, 0.521, 0.8388, 1.0, 1.0, 0.521, 0.8388, 1.0, 1.0, 0.521, 0.8388, 1.0, 1.0, 0.521, 0.8388, 1.0, 1.0, 0.521, 0.8388, 1.0, 1.0, 0.521, 0.8388, 1.0, 1.0, 0.521, 0.8388, 1.0, 1.0, 0.521, 0.8388, 1.0, 1.0, 0.521, 0.8388, 1.0, 1.0, 0.521, 0.8388, 1.0, 1.0, 0.521, 0.8388, 1.0, 1.0, 0.521, 0.8388, 1.0, 1.0, 0.521, 0.8388, 1.0, 1.0, 0.521, 0.8388, 1.0, 1.0, 0.521, 0.8388, 1.0, 1.0, 0.521, 0.8388, 1.0, 1.0, 0.521, 0.8388, 1.0, 1.0, 0.521, 0.8388, 1.0, 1.0, 0.521, 0.8388, 1.0, 1.0, 0.521, 0.8388, 1.0, 1.0, 0.521, 0.8388, 1.0, 1.0, 0.521, 0.8388, 1.0, 1.0, 0.521, 0.8388, 1.0, 1.0, 0.521, 0.8388, 1.0, 1.0, 0.521, 0.8388, 1.0, 1.0, 0.521, 0.8388, 1.0, 1.0, 0.521, 0.8388, 1.0, 1.0, 0.521, 0.8388, 1.0, 1.0, 0.521, 0.8388, 1.0, 1.0, 0.521, 0.8388, 1.0, 1.0, 0.521, 0.8388, 1.0, 1.0, 0.521, 0.8388, 1.0, 1.0, 0.521, 0.8388, 1.0, 1.0, 0.521, 0.8388, 1.0, 1.0, 0.521, 0.8388, 1.0, 1.0, 0.521, 0.8388, 1.0, 1.0, 0.521, 0.8388, 1.0, 1.0, 0.521, 0.8388, 1.0, 1.0, 0.521, 0.8388, 1.0, 1.0, 0.521, 0.8388, 1.0, 1.0, 0.521, 0.8388, 1.0, 1.0, 0.521, 0.8388, 1.0, 1.0, 0.521, 0.8388, 1.0, 1.0, 0.521, 0.8388, 1.0, 1.0, 0.521, 0.8388, 1.0, 1.0, 0.521, 0.8388, 1.0, 1.0, 0.521, 0.8388, 1.0, 1.0, 0.521, 0.8388, 1.0, 1.0, 0.521, 0.8388, 1.0, 1.0, 0.521, 0.8388, 1.0, 1.0, 0.521, 0.8388, 1.0, 1.0, 0.521, 0.8388, 1.0, 1.0, 0.521, 0.8388, 1.0, 1.0, 0.521, 0.8388, 1.0, 1.0, 0.521, 0.8388, 1.0, 1.0, 0.521, 0.8388, 1.0, 1.0, 0.521, 0.8388, 1.0, 1.0, 0.521, 0.8388, 1.0, 1.0, 0.521, 0.8388, 1.0, 1.0, 0.521, 0.8388, 1.0, 1.0, 0.624, 0.8796, 1.0, 1.0, 0.624, 0.8796, 1.0, 1.0, 0.624, 0.8796, 1.0, 1.0, 0.624, 0.8796, 1.0, 1.0, 0.624, 0.8796, 1.0, 1.0, 0.624, 0.8796, 1.0, 1.0, 0.624, 0.8796, 1.0, 1.0, 0.624, 0.8796, 1.0, 1.0, 0.624, 0.8796, 1.0, 1.0, 0.624, 0.8796, 1.0, 1.0, 0.624, 0.8796, 1.0, 1.0, 0.624, 0.8796, 1.0, 1.0, 0.624, 0.8796, 1.0, 1.0, 0.624, 0.8796, 1.0, 1.0, 0.624, 0.8796, 1.0, 1.0, 0.624, 0.8796, 1.0, 1.0, 0.624, 0.8796, 1.0, 1.0, 0.624, 0.8796, 1.0, 1.0, 0.624, 0.8796, 1.0, 1.0, 0.624, 0.8796, 1.0, 1.0, 0.624, 0.8796, 1.0, 1.0, 0.624, 0.8796, 1.0, 1.0, 0.624, 0.8796, 1.0, 1.0, 0.624, 0.8796, 1.0, 1.0, 0.624, 0.8796, 1.0, 1.0, 0.624, 0.8796, 1.0, 1.0, 0.624, 0.8796, 1.0, 1.0, 0.624, 0.8796, 1.0, 1.0, 0.624, 0.8796, 1.0, 1.0, 0.624, 0.8796, 1.0, 1.0, 0.624, 0.8796, 1.0, 1.0, 0.624, 0.8796, 1.0, 1.0, 0.624, 0.8796, 1.0, 1.0, 0.624, 0.8796, 1.0, 1.0, 0.624, 0.8796, 1.0, 1.0, 0.624, 0.8796, 1.0, 1.0, 0.624, 0.8796, 1.0, 1.0, 0.624, 0.8796, 1.0, 1.0, 0.624, 0.8796, 1.0, 1.0, 0.624, 0.8796, 1.0, 1.0, 0.624, 0.8796, 1.0, 1.0, 0.624, 0.8796, 1.0, 1.0, 0.624, 0.8796, 1.0, 1.0, 0.624, 0.8796, 1.0, 1.0, 0.624, 0.8796, 1.0, 1.0, 0.624, 0.8796, 1.0, 1.0, 0.624, 0.8796, 1.0, 1.0, 0.624, 0.8796, 1.0, 1.0, 0.624, 0.8796, 1.0, 1.0, 0.624, 0.8796, 1.0, 1.0, 0.624, 0.8796, 1.0, 1.0, 0.624, 0.8796, 1.0, 1.0, 0.624, 0.8796, 1.0, 1.0, 0.624, 0.8796, 1.0, 1.0, 0.624, 0.8796, 1.0, 1.0, 0.624, 0.8796, 1.0, 1.0, 0.624, 0.8796, 1.0, 1.0, 0.624, 0.8796, 1.0, 1.0, 0.624, 0.8796, 1.0, 1.0, 0.624, 0.8796, 1.0, 1.0, 0.624, 0.8796, 1.0, 1.0, 0.624, 0.8796, 1.0, 1.0, 0.624, 0.8796, 1.0, 1.0, 0.624, 0.8796, 1.0, 1.0, 0.624, 0.8796, 1.0, 1.0, 0.624, 0.8796, 1.0, 1.0, 0.624, 0.8796, 1.0, 1.0, 0.624, 0.8796, 1.0, 1.0, 0.624, 0.8796, 1.0, 1.0, 0.624, 0.8796, 1.0, 1.0, 0.624, 0.8796, 1.0, 1.0, 0.624, 0.8796, 1.0, 1.0, 0.624, 0.8796, 1.0, 1.0, 0.624, 0.8796, 1.0, 1.0, 0.624, 0.8796, 1.0, 1.0, 0.624, 0.8796, 1.0, 1.0, 0.624, 0.8796, 1.0, 1.0, 0.624, 0.8796, 1.0, 1.0, 0.624, 0.8796, 1.0, 1.0, 0.624, 0.8796, 1.0, 1.0, 0.7231, 0.9131, 1.0, 1.0, 0.7231, 0.9131, 1.0, 1.0, 0.7231, 0.9131, 1.0, 1.0, 0.7231, 0.9131, 1.0, 1.0, 0.7231, 0.9131, 1.0, 1.0, 0.7231, 0.9131, 1.0, 1.0, 0.7231, 0.9131, 1.0, 1.0, 0.7231, 0.9131, 1.0, 1.0, 0.7231, 0.9131, 1.0, 1.0, 0.7231, 0.9131, 1.0, 1.0, 0.7231, 0.9131, 1.0, 1.0, 0.7231, 0.9131, 1.0, 1.0, 0.7231, 0.9131, 1.0, 1.0, 0.7231, 0.9131, 1.0, 1.0, 0.7231, 0.9131, 1.0, 1.0, 0.7231, 0.9131, 1.0, 1.0, 0.7231, 0.9131, 1.0, 1.0, 0.7231, 0.9131, 1.0, 1.0, 0.7231, 0.9131, 1.0, 1.0, 0.7231, 0.9131, 1.0, 1.0, 0.7231, 0.9131, 1.0, 1.0, 0.7231, 0.9131, 1.0, 1.0, 0.7231, 0.9131, 1.0, 1.0, 0.7231, 0.9131, 1.0, 1.0, 0.7231, 0.9131, 1.0, 1.0, 0.7231, 0.9131, 1.0, 1.0, 0.7231, 0.9131, 1.0, 1.0, 0.7231, 0.9131, 1.0, 1.0, 0.7231, 0.9131, 1.0, 1.0, 0.7231, 0.9131, 1.0, 1.0, 0.7231, 0.9131, 1.0, 1.0, 0.7231, 0.9131, 1.0, 1.0, 0.7231, 0.9131, 1.0, 1.0, 0.7231, 0.9131, 1.0, 1.0, 0.7231, 0.9131, 1.0, 1.0, 0.7231, 0.9131, 1.0, 1.0, 0.7231, 0.9131, 1.0, 1.0, 0.7231, 0.9131, 1.0, 1.0, 0.7231, 0.9131, 1.0, 1.0, 0.7231, 0.9131, 1.0, 1.0, 0.7231, 0.9131, 1.0, 1.0, 0.7231, 0.9131, 1.0, 1.0, 0.7231, 0.9131, 1.0, 1.0, 0.7231, 0.9131, 1.0, 1.0, 0.7231, 0.9131, 1.0, 1.0, 0.7231, 0.9131, 1.0, 1.0, 0.7231, 0.9131, 1.0, 1.0, 0.7231, 0.9131, 1.0, 1.0, 0.7231, 0.9131, 1.0, 1.0, 0.7231, 0.9131, 1.0, 1.0, 0.7231, 0.9131, 1.0, 1.0, 0.7231, 0.9131, 1.0, 1.0, 0.7231, 0.9131, 1.0, 1.0, 0.7231, 0.9131, 1.0, 1.0, 0.7231, 0.9131, 1.0, 1.0, 0.7231, 0.9131, 1.0, 1.0, 0.7231, 0.9131, 1.0, 1.0, 0.7231, 0.9131, 1.0, 1.0, 0.7231, 0.9131, 1.0, 1.0, 0.7231, 0.9131, 1.0, 1.0, 0.7231, 0.9131, 1.0, 1.0, 0.7231, 0.9131, 1.0, 1.0, 0.7231, 0.9131, 1.0, 1.0, 0.7231, 0.9131, 1.0, 1.0, 0.7231, 0.9131, 1.0, 1.0, 0.7231, 0.9131, 1.0, 1.0, 0.7231, 0.9131, 1.0, 1.0, 0.7231, 0.9131, 1.0, 1.0, 0.7231, 0.9131, 1.0, 1.0, 0.7231, 0.9131, 1.0, 1.0, 0.7231, 0.9131, 1.0, 1.0, 0.7231, 0.9131, 1.0, 1.0, 0.7231, 0.9131, 1.0, 1.0, 0.7231, 0.9131, 1.0, 1.0, 0.7231, 0.9131, 1.0, 1.0, 0.7231, 0.9131, 1.0, 1.0, 0.7231, 0.9131, 1.0, 1.0, 0.7231, 0.9131, 1.0, 1.0, 0.7231, 0.9131, 1.0, 1.0, 0.7231, 0.9131, 1.0, 1.0, 0.8148, 0.9387, 1.0, 1.0, 0.8148, 0.9387, 1.0, 1.0, 0.8148, 0.9387, 1.0, 1.0, 0.8148, 0.9387, 1.0, 1.0, 0.8148, 0.9387, 1.0, 1.0, 0.8148, 0.9387, 1.0, 1.0, 0.8148, 0.9387, 1.0, 1.0, 0.8148, 0.9387, 1.0, 1.0, 0.8148, 0.9387, 1.0, 1.0, 0.8148, 0.9387, 1.0, 1.0, 0.8148, 0.9387, 1.0, 1.0, 0.8148, 0.9387, 1.0, 1.0, 0.8148, 0.9387, 1.0, 1.0, 0.8148, 0.9387, 1.0, 1.0, 0.8148, 0.9387, 1.0, 1.0, 0.8148, 0.9387, 1.0, 1.0, 0.8148, 0.9387, 1.0, 1.0, 0.8148, 0.9387, 1.0, 1.0, 0.8148, 0.9387, 1.0, 1.0, 0.8148, 0.9387, 1.0, 1.0, 0.8148, 0.9387, 1.0, 1.0, 0.8148, 0.9387, 1.0, 1.0, 0.8148, 0.9387, 1.0, 1.0, 0.8148, 0.9387, 1.0, 1.0, 0.8148, 0.9387, 1.0, 1.0, 0.8148, 0.9387, 1.0, 1.0, 0.8148, 0.9387, 1.0, 1.0, 0.8148, 0.9387, 1.0, 1.0, 0.8148, 0.9387, 1.0, 1.0, 0.8148, 0.9387, 1.0, 1.0, 0.8148, 0.9387, 1.0, 1.0, 0.8148, 0.9387, 1.0, 1.0, 0.8148, 0.9387, 1.0, 1.0, 0.8148, 0.9387, 1.0, 1.0, 0.8148, 0.9387, 1.0, 1.0, 0.8148, 0.9387, 1.0, 1.0, 0.8148, 0.9387, 1.0, 1.0, 0.8148, 0.9387, 1.0, 1.0, 0.8148, 0.9387, 1.0, 1.0, 0.8148, 0.9387, 1.0, 1.0, 0.8148, 0.9387, 1.0, 1.0, 0.8148, 0.9387, 1.0, 1.0, 0.8148, 0.9387, 1.0, 1.0, 0.8148, 0.9387, 1.0, 1.0, 0.8148, 0.9387, 1.0, 1.0, 0.8148, 0.9387, 1.0, 1.0, 0.8148, 0.9387, 1.0, 1.0, 0.8148, 0.9387, 1.0, 1.0, 0.8148, 0.9387, 1.0, 1.0, 0.8148, 0.9387, 1.0, 1.0, 0.8148, 0.9387, 1.0, 1.0, 0.8148, 0.9387, 1.0, 1.0, 0.8148, 0.9387, 1.0, 1.0, 0.8148, 0.9387, 1.0, 1.0, 0.8148, 0.9387, 1.0, 1.0, 0.8148, 0.9387, 1.0, 1.0, 0.8148, 0.9387, 1.0, 1.0, 0.8148, 0.9387, 1.0, 1.0, 0.8148, 0.9387, 1.0, 1.0, 0.8148, 0.9387, 1.0, 1.0, 0.8148, 0.9387, 1.0, 1.0, 0.8148, 0.9387, 1.0, 1.0, 0.8148, 0.9387, 1.0, 1.0, 0.8148, 0.9387, 1.0, 1.0, 0.8148, 0.9387, 1.0, 1.0, 0.8148, 0.9387, 1.0, 1.0, 0.8148, 0.9387, 1.0, 1.0, 0.8148, 0.9387, 1.0, 1.0, 0.8148, 0.9387, 1.0, 1.0, 0.8148, 0.9387, 1.0, 1.0, 0.8148, 0.9387, 1.0, 1.0, 0.8148, 0.9387, 1.0, 1.0, 0.8148, 0.9387, 1.0, 1.0, 0.8148, 0.9387, 1.0, 1.0, 0.8148, 0.9387, 1.0, 1.0, 0.8148, 0.9387, 1.0, 1.0, 0.8148, 0.9387, 1.0, 1.0, 0.8148, 0.9387, 1.0, 1.0, 0.8148, 0.9387, 1.0, 1.0, 0.8148, 0.9387, 1.0, 1.0, 0.8879, 0.9647, 1.0, 1.0, 0.8879, 0.9647, 1.0, 1.0, 0.8879, 0.9647, 1.0, 1.0, 0.8879, 0.9647, 1.0, 1.0, 0.8879, 0.9647, 1.0, 1.0, 0.8879, 0.9647, 1.0, 1.0, 0.8879, 0.9647, 1.0, 1.0, 0.8879, 0.9647, 1.0, 1.0, 0.8879, 0.9647, 1.0, 1.0, 0.8879, 0.9647, 1.0, 1.0, 0.8879, 0.9647, 1.0, 1.0, 0.8879, 0.9647, 1.0, 1.0, 0.8879, 0.9647, 1.0, 1.0, 0.8879, 0.9647, 1.0, 1.0, 0.8879, 0.9647, 1.0, 1.0, 0.8879, 0.9647, 1.0, 1.0, 0.8879, 0.9647, 1.0, 1.0, 0.8879, 0.9647, 1.0, 1.0, 0.8879, 0.9647, 1.0, 1.0, 0.8879, 0.9647, 1.0, 1.0, 0.8879, 0.9647, 1.0, 1.0, 0.8879, 0.9647, 1.0, 1.0, 0.8879, 0.9647, 1.0, 1.0, 0.8879, 0.9647, 1.0, 1.0, 0.8879, 0.9647, 1.0, 1.0, 0.8879, 0.9647, 1.0, 1.0, 0.8879, 0.9647, 1.0, 1.0, 0.8879, 0.9647, 1.0, 1.0, 0.8879, 0.9647, 1.0, 1.0, 0.8879, 0.9647, 1.0, 1.0, 0.8879, 0.9647, 1.0, 1.0, 0.8879, 0.9647, 1.0, 1.0, 0.8879, 0.9647, 1.0, 1.0, 0.8879, 0.9647, 1.0, 1.0, 0.8879, 0.9647, 1.0, 1.0, 0.8879, 0.9647, 1.0, 1.0, 0.8879, 0.9647, 1.0, 1.0, 0.8879, 0.9647, 1.0, 1.0, 0.8879, 0.9647, 1.0, 1.0, 0.8879, 0.9647, 1.0, 1.0, 0.8879, 0.9647, 1.0, 1.0, 0.8879, 0.9647, 1.0, 1.0, 0.8879, 0.9647, 1.0, 1.0, 0.8879, 0.9647, 1.0, 1.0, 0.8879, 0.9647, 1.0, 1.0, 0.8879, 0.9647, 1.0, 1.0, 0.8879, 0.9647, 1.0, 1.0, 0.8879, 0.9647, 1.0, 1.0, 0.8879, 0.9647, 1.0, 1.0, 0.8879, 0.9647, 1.0, 1.0, 0.8879, 0.9647, 1.0, 1.0, 0.8879, 0.9647, 1.0, 1.0, 0.8879, 0.9647, 1.0, 1.0, 0.8879, 0.9647, 1.0, 1.0, 0.8879, 0.9647, 1.0, 1.0, 0.8879, 0.9647, 1.0, 1.0, 0.8879, 0.9647, 1.0, 1.0, 0.8879, 0.9647, 1.0, 1.0, 0.8879, 0.9647, 1.0, 1.0, 0.8879, 0.9647, 1.0, 1.0, 0.8879, 0.9647, 1.0, 1.0, 0.8879, 0.9647, 1.0, 1.0, 0.8879, 0.9647, 1.0, 1.0, 0.8879, 0.9647, 1.0, 1.0, 0.8879, 0.9647, 1.0, 1.0, 0.8879, 0.9647, 1.0, 1.0, 0.8879, 0.9647, 1.0, 1.0, 0.8879, 0.9647, 1.0, 1.0, 0.8879, 0.9647, 1.0, 1.0, 0.8879, 0.9647, 1.0, 1.0, 0.8879, 0.9647, 1.0, 1.0, 0.8879, 0.9647, 1.0, 1.0, 0.8879, 0.9647, 1.0, 1.0, 0.8879, 0.9647, 1.0, 1.0, 0.8879, 0.9647, 1.0, 1.0, 0.8879, 0.9647, 1.0, 1.0, 0.8879, 0.9647, 1.0, 1.0, 0.8879, 0.9647, 1.0, 1.0, 0.8879, 0.9647, 1.0, 1.0, 0.8879, 0.9647, 1.0, 1.0, 0.9473, 0.9823, 1.0, 1.0, 0.9473, 0.9823, 1.0, 1.0, 0.9473, 0.9823, 1.0, 1.0, 0.9473, 0.9823, 1.0, 1.0, 0.9473, 0.9823, 1.0, 1.0, 0.9473, 0.9823, 1.0, 1.0, 0.9473, 0.9823, 1.0, 1.0, 0.9473, 0.9823, 1.0, 1.0, 0.9473, 0.9823, 1.0, 1.0, 0.9473, 0.9823, 1.0, 1.0, 0.9473, 0.9823, 1.0, 1.0, 0.9473, 0.9823, 1.0, 1.0, 0.9473, 0.9823, 1.0, 1.0, 0.9473, 0.9823, 1.0, 1.0, 0.9473, 0.9823, 1.0, 1.0, 0.9473, 0.9823, 1.0, 1.0, 0.9473, 0.9823, 1.0, 1.0, 0.9473, 0.9823, 1.0, 1.0, 0.9473, 0.9823, 1.0, 1.0, 0.9473, 0.9823, 1.0, 1.0, 0.9473, 0.9823, 1.0, 1.0, 0.9473, 0.9823, 1.0, 1.0, 0.9473, 0.9823, 1.0, 1.0, 0.9473, 0.9823, 1.0, 1.0, 0.9473, 0.9823, 1.0, 1.0, 0.9473, 0.9823, 1.0, 1.0, 0.9473, 0.9823, 1.0, 1.0, 0.9473, 0.9823, 1.0, 1.0, 0.9473, 0.9823, 1.0, 1.0, 0.9473, 0.9823, 1.0, 1.0, 0.9473, 0.9823, 1.0, 1.0, 0.9473, 0.9823, 1.0, 1.0, 0.9473, 0.9823, 1.0, 1.0, 0.9473, 0.9823, 1.0, 1.0, 0.9473, 0.9823, 1.0, 1.0, 0.9473, 0.9823, 1.0, 1.0, 0.9473, 0.9823, 1.0, 1.0, 0.9473, 0.9823, 1.0, 1.0, 0.9473, 0.9823, 1.0, 1.0, 0.9473, 0.9823, 1.0, 1.0, 0.9473, 0.9823, 1.0, 1.0, 0.9473, 0.9823, 1.0, 1.0, 0.9473, 0.9823, 1.0, 1.0, 0.9473, 0.9823, 1.0, 1.0, 0.9473, 0.9823, 1.0, 1.0, 0.9473, 0.9823, 1.0, 1.0, 0.9473, 0.9823, 1.0, 1.0, 0.9473, 0.9823, 1.0, 1.0, 0.9473, 0.9823, 1.0, 1.0, 0.9473, 0.9823, 1.0, 1.0, 0.9473, 0.9823, 1.0, 1.0, 0.9473, 0.9823, 1.0, 1.0, 0.9473, 0.9823, 1.0, 1.0, 0.9473, 0.9823, 1.0, 1.0, 0.9473, 0.9823, 1.0, 1.0, 0.9473, 0.9823, 1.0, 1.0, 0.9473, 0.9823, 1.0, 1.0, 0.9473, 0.9823, 1.0, 1.0, 0.9473, 0.9823, 1.0, 1.0, 0.9473, 0.9823, 1.0, 1.0, 0.9473, 0.9823, 1.0, 1.0, 0.9473, 0.9823, 1.0, 1.0, 0.9473, 0.9823, 1.0, 1.0, 0.9473, 0.9823, 1.0, 1.0, 0.9473, 0.9823, 1.0, 1.0, 0.9473, 0.9823, 1.0, 1.0, 0.9473, 0.9823, 1.0, 1.0, 0.9473, 0.9823, 1.0, 1.0, 0.9473, 0.9823, 1.0, 1.0, 0.9473, 0.9823, 1.0, 1.0, 0.9473, 0.9823, 1.0, 1.0, 0.9473, 0.9823, 1.0, 1.0, 0.9473, 0.9823, 1.0, 1.0, 0.9473, 0.9823, 1.0, 1.0, 0.9473, 0.9823, 1.0, 1.0, 0.9473, 0.9823, 1.0, 1.0, 0.9473, 0.9823, 1.0, 1.0, 0.9473, 0.9823, 1.0, 1.0, 0.9473, 0.9823, 1.0, 1.0, 0.9473, 0.9823, 1.0, 1.0, 0.9911, 1.0, 1.0, 1.0, 0.9911, 1.0, 1.0, 1.0, 0.9911, 1.0, 1.0, 1.0, 0.9911, 1.0, 1.0, 1.0, 0.9911, 1.0, 1.0, 1.0, 0.9911, 1.0, 1.0, 1.0, 0.9911, 1.0, 1.0, 1.0, 0.9911, 1.0, 1.0, 1.0, 0.9911, 1.0, 1.0, 1.0, 0.9911, 1.0, 1.0, 1.0, 0.9911, 1.0, 1.0, 1.0, 0.9911, 1.0, 1.0, 1.0, 0.9911, 1.0, 1.0, 1.0, 0.9911, 1.0, 1.0, 1.0, 0.9911, 1.0, 1.0, 1.0, 0.9911, 1.0, 1.0, 1.0, 0.9911, 1.0, 1.0, 1.0, 0.9911, 1.0, 1.0, 1.0, 0.9911, 1.0, 1.0, 1.0, 0.9911, 1.0, 1.0, 1.0, 0.9911, 1.0, 1.0, 1.0, 0.9911, 1.0, 1.0, 1.0, 0.9911, 1.0, 1.0, 1.0, 0.9911, 1.0, 1.0, 1.0, 0.9911, 1.0, 1.0, 1.0, 0.9911, 1.0, 1.0, 1.0, 0.9911, 1.0, 1.0, 1.0, 0.9911, 1.0, 1.0, 1.0, 0.9911, 1.0, 1.0, 1.0, 0.9911, 1.0, 1.0, 1.0, 0.9911, 1.0, 1.0, 1.0, 0.9911, 1.0, 1.0, 1.0, 0.9911, 1.0, 1.0, 1.0, 0.9911, 1.0, 1.0, 1.0, 0.9911, 1.0, 1.0, 1.0, 0.9911, 1.0, 1.0, 1.0, 0.9911, 1.0, 1.0, 1.0, 0.9911, 1.0, 1.0, 1.0, 0.9911, 1.0, 1.0, 1.0, 0.9911, 1.0, 1.0, 1.0, 0.9911, 1.0, 1.0, 1.0, 0.9911, 1.0, 1.0, 1.0, 0.9911, 1.0, 1.0, 1.0, 0.9911, 1.0, 1.0, 1.0, 0.9911, 1.0, 1.0, 1.0, 0.9911, 1.0, 1.0, 1.0, 0.9911, 1.0, 1.0, 1.0, 0.9911, 1.0, 1.0, 1.0, 0.9911, 1.0, 1.0, 1.0, 0.9911, 1.0, 1.0, 1.0, 0.9911, 1.0, 1.0, 1.0, 0.9911, 1.0, 1.0, 1.0, 0.9911, 1.0, 1.0, 1.0, 0.9911, 1.0, 1.0, 1.0, 0.9911, 1.0, 1.0, 1.0, 0.9911, 1.0, 1.0, 1.0, 0.9911, 1.0, 1.0, 1.0, 0.9911, 1.0, 1.0, 1.0, 0.9911, 1.0, 1.0, 1.0, 0.9911, 1.0, 1.0, 1.0, 0.9911, 1.0, 1.0, 1.0, 0.9911, 1.0, 1.0, 1.0, 0.9911, 1.0, 1.0, 1.0, 0.9911, 1.0, 1.0, 1.0, 0.9911, 1.0, 1.0, 1.0, 0.9911, 1.0, 1.0, 1.0, 0.9911, 1.0, 1.0, 1.0, 0.9911, 1.0, 1.0, 1.0, 0.9911, 1.0, 1.0, 1.0, 0.9911, 1.0, 1.0, 1.0, 0.9911, 1.0, 1.0, 1.0, 0.9911, 1.0, 1.0, 1.0, 0.9911, 1.0, 1.0, 1.0, 0.9911, 1.0, 1.0, 1.0, 0.9911, 1.0, 1.0, 1.0, 0.9911, 1.0, 1.0, 1.0, 0.9911, 1.0, 1.0, 1.0, 0.9911, 1.0, 1.0, 1.0, 0.9911, 1.0, 1.0, 1.0, 0.9911, 1.0, 1.0, 1.0, 1.0, 1.0, 1.0, 1.0, 1.0, 1.0, 1.0, 1.0, 1.0, 1.0, 1.0, 1.0, 1.0, 1.0, 1.0, 1.0, 1.0, 1.0, 1.0, 1.0, 1.0, 1.0, 1.0, 1.0, 1.0, 1.0, 1.0, 1.0, 1.0, 1.0, 1.0, 1.0, 1.0, 1.0, 1.0, 1.0, 1.0, 1.0, 1.0, 1.0, 1.0, 1.0, 1.0, 1.0, 1.0, 1.0, 1.0, 1.0, 1.0, 1.0, 1.0, 1.0, 1.0, 1.0, 1.0, 1.0, 1.0, 1.0, 1.0, 1.0, 1.0, 1.0, 1.0, 1.0, 1.0, 1.0, 1.0, 1.0, 1.0, 1.0, 1.0, 1.0, 1.0, 1.0, 1.0, 1.0, 1.0, 1.0, 1.0, 1.0, 1.0, 1.0, 1.0, 1.0, 1.0, 1.0, 1.0, 1.0, 1.0, 1.0, 1.0, 1.0, 1.0, 1.0, 1.0, 1.0, 1.0, 1.0, 1.0, 1.0, 1.0, 1.0, 1.0, 1.0, 1.0, 1.0, 1.0, 1.0, 1.0, 1.0, 1.0, 1.0, 1.0, 1.0, 1.0, 1.0, 1.0, 1.0, 1.0, 1.0, 1.0, 1.0, 1.0, 1.0, 1.0, 1.0, 1.0, 1.0, 1.0, 1.0, 1.0, 1.0, 1.0, 1.0, 1.0, 1.0, 1.0, 1.0, 1.0, 1.0, 1.0, 1.0, 1.0, 1.0, 1.0, 1.0, 1.0, 1.0, 1.0, 1.0, 1.0, 1.0, 1.0, 1.0, 1.0, 1.0, 1.0, 1.0, 1.0, 1.0, 1.0, 1.0, 1.0, 1.0, 1.0, 1.0, 1.0, 1.0, 1.0, 1.0, 1.0, 1.0, 1.0, 1.0, 1.0, 1.0, 1.0, 1.0, 1.0, 1.0, 1.0, 1.0, 1.0, 1.0, 1.0, 1.0, 1.0, 1.0, 1.0, 1.0, 1.0, 1.0, 1.0, 1.0, 1.0, 1.0, 1.0, 1.0, 1.0, 1.0, 1.0, 1.0, 1.0, 1.0, 1.0, 1.0, 1.0, 1.0, 1.0, 1.0, 1.0, 1.0, 1.0, 1.0, 1.0, 1.0, 1.0, 1.0, 1.0, 1.0, 1.0, 1.0, 1.0, 1.0, 1.0, 1.0, 1.0, 1.0, 1.0, 1.0, 1.0, 1.0, 1.0, 1.0, 1.0, 1.0, 1.0, 1.0, 1.0, 1.0])
me_mymesh_002.materials.append(mat_material_001)
me_mymesh_002.use_remesh_fix_poles = True
me_mymesh_002.use_remesh_preserve_attributes = False
me_mymesh_002.update()

# ---- curves / text
cu_beziercurve = bpy.data.curves.new('BezierCurve', 'CURVE')
cu_beziercurve.dimensions = '3D'
_sp = cu_beziercurve.splines.new('BEZIER'); _sp.bezier_points.add(23)
_sp.bezier_points.foreach_set('co', [-0.09074, 0.0, 0.0, -0.1552, 0.09574, 3.095e-08, -0.2147, 0.1732, 2.228e-08, -0.3177, 0.2599, 1.15e-08, -0.4008, 0.4074, 1.297e-09, -0.5538, 0.495, -7.259e-09, -0.7817, 0.6271, -1.974e-08, -0.869, 0.6904, -2.613e-08, -0.424, 0.5389, -8.492e-09, -0.3104, 0.5055, -5.374e-09, -0.2237, 0.4155, -2.516e-09, -0.145, 0.3363, -2.316e-11, -0.08288, 0.2787, 1.74e-09, -0.04556, 0.2538, 2.409e-09, 0.08068, 0.1971, 3.984e-09, 0.2106, 0.1389, 5.56e-09, 0.5673, 0.0981, 1.242e-08, 0.7131, 0.07873, 9.266e-09, 0.8029, 0.2317, 2.78e-09, 1.008, 0.7688, 9.533e-09, 0.9964, 0.499, 6.805e-09, 1.0, 0.3127, 4.685e-09, 0.9865, 0.1421, 1.772e-09, 1.0, 0.0, 0.0])
_sp.bezier_points.foreach_set('handle_left', [-0.5921, -0.4989, -4.384e-07, -0.2011, 0.06569, 3.095e-08, -0.1852, 0.1329, 2.561e-08, -0.3432, 0.2178, 1.252e-08, -0.3278, 0.3616, 6.738e-09, -0.4783, 0.452, -3.196e-09, -0.7172, 0.5883, -1.604e-08, -0.8873, 0.6934, -2.613e-08, -0.4713, 0.5852, -9.951e-09, -0.3692, 0.5666, -7.32e-09, -0.2517, 0.4443, -3.428e-09, -0.169, 0.3597, -7.529e-10, -0.09992, 0.2931, 1.315e-09, -0.05293, 0.2555, 2.409e-09, 0.032, 0.2223, 3.197e-09, 0.1787, 0.1465, 5.56e-09, 0.4978, 0.1128, 1.242e-08, 0.6372, 0.09075, 9.266e-09, 0.7199, 0.2389, 2.78e-09, 0.9948, 0.784, 9.711e-09, 0.9853, 0.521, 7.072e-09, 0.9886, 0.3345, 4.952e-09, 0.9727, 0.1566, 1.95e-09, 0.9818, 0.0, 0.0])
_sp.bezier_points.foreach_set('handle_right', [-0.04528, 0.04523, 3.975e-08, -0.1094, 0.1258, 3.095e-08, -0.2441, 0.2135, 1.894e-08, -0.2923, 0.302, 1.048e-08, -0.4154, 0.4166, 2.128e-10, -0.6293, 0.5379, -1.132e-08, -0.8462, 0.666, -2.344e-08, -0.8553, 0.6882, -2.613e-08, -0.3767, 0.4926, -7.033e-09, -0.2811, 0.4749, -4.401e-09, -0.1956, 0.3867, -1.604e-09, -0.1211, 0.3129, 7.065e-10, -0.06584, 0.2644, 2.166e-09, -0.01607, 0.2473, 2.409e-09, 0.1294, 0.1719, 4.772e-09, 0.2744, 0.1239, 5.56e-09, 0.6368, 0.08345, 1.242e-08, 0.789, 0.06671, 9.266e-09, 0.8195, 0.2303, 2.78e-09, 1.02, 0.7535, 9.355e-09, 1.008, 0.4769, 6.538e-09, 1.011, 0.2909, 4.418e-09, 1.0, 0.1277, 1.594e-09, 2.0, 0.0, 0.0])
for _p, _l, _r in zip(_sp.bezier_points, ['ALIGNED', 'ALIGNED', 'ALIGNED', 'ALIGNED', 'ALIGNED', 'ALIGNED', 'ALIGNED', 'ALIGNED', 'ALIGNED', 'ALIGNED', 'ALIGNED', 'ALIGNED', 'ALIGNED', 'ALIGNED', 'ALIGNED', 'ALIGNED', 'ALIGNED', 'ALIGNED', 'ALIGNED', 'ALIGNED', 'ALIGNED', 'ALIGNED', 'ALIGNED', 'ALIGNED'], ['ALIGNED', 'ALIGNED', 'ALIGNED', 'ALIGNED', 'ALIGNED', 'ALIGNED', 'ALIGNED', 'ALIGNED', 'ALIGNED', 'ALIGNED', 'ALIGNED', 'ALIGNED', 'ALIGNED', 'ALIGNED', 'ALIGNED', 'ALIGNED', 'ALIGNED', 'ALIGNED', 'ALIGNED', 'ALIGNED', 'ALIGNED', 'ALIGNED', 'ALIGNED', 'ALIGNED']): _p.handle_left_type = _l; _p.handle_right_type = _r
_sp.order_u = 0
_sp.order_v = 0
cu_beziercurve.use_path = True
cu_beziercurve.fill_mode = 'FULL'

# ---- objects
ob_beziercurve = bpy.data.objects.new('BezierCurve', cu_beziercurve)
ob_rotty = bpy.data.objects.new('rotty', me_mymesh_002)
ob_sun = bpy.data.objects.new('Sun', light_sun)
ob_camera = bpy.data.objects.new('Camera', cam_camera)

# ---- transforms, parenting, visibility, modifiers, constraints
ob_beziercurve.location = (0.0, 0.0, 0.0)
ob_beziercurve.rotation_euler = (0.0, 1.571, 0.0)
ob_rotty.location = (0.0, 0.0, 1.012)
ob_sun.location = (-0.845, 0.428, 1.055)
ob_sun.rotation_euler = (0.5736, -0.2085, -0.1841)
ob_camera.location = (6.604, -6.047, 6.869)
ob_camera.rotation_euler = (0.9976, 5.977e-08, 0.8149)
ob_camera.lock_rotations_4d = False
ob_camera.empty_display_type = 'ARROWS'
ob_camera.color = (0.0, 0.0, 0.0, 0.0)
ob_camera.display_type = 'WIRE'
ob_camera.lineart.crease_threshold = 0.0

# ---- collection membership
scene.collection.objects.link(ob_beziercurve)
scene.collection.objects.link(ob_rotty)
scene.collection.objects.link(ob_sun)
col_collection.objects.link(ob_camera)

# ---- scene / render settings (as saved in the file)
scene.camera = ob_camera
scene.frame_start = 0; scene.frame_end = 120; scene.frame_set(0)
scene.render.engine = 'BLENDER_EEVEE_NEXT'
scene.render.image_settings.file_format = 'FFMPEG'
scene.render.image_settings.color_mode = 'RGB'
scene.cycles.use_denoising = False
scene.cycles.samples = 128
scene.cycles.sampling_pattern = 'TABULATED_SOBOL'
scene.cycles.use_adaptive_sampling = False
scene.cycles.use_light_tree = False
scene.view_settings.view_transform = 'Filmic'
bpy.context.view_layer.update()
